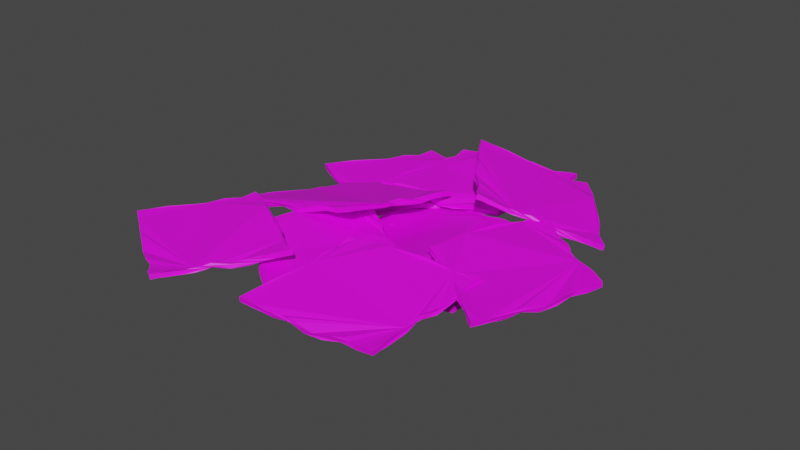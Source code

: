 # Source: ham_hoopje.blend  (saved by Blender 2.80.75; exported with 4.5.12 LTS)
import bpy
from mathutils import Matrix  # noqa: F401  (used for matrix-valued properties, if any)

bpy.ops.wm.read_factory_settings(use_empty=True)
scene = bpy.context.scene
scene.name = 'Scene'

# ---- collections
col_collection = bpy.data.collections.new('Collection'); scene.collection.children.link(col_collection)

# ---- images (referenced by path relative to the original .blend; pixels are not part of the script)
import os
ASSET_DIR = os.environ.get("B2B_ASSET_DIR", "")  # directory of the original .blend (textures are referenced by path, not embedded)
HERE = os.path.dirname(os.path.abspath(__file__))  # packed textures are extracted next to this script under _unpacked/

def load_image(name, relpath, width, height, colorspace="sRGB"):
    """Load a texture the original file referenced (path relative to the .blend, or extracted next to this script)."""
    p = next((c for c in (os.path.join(HERE, relpath), os.path.join(ASSET_DIR, relpath)) if relpath and os.path.exists(c)), "")
    if p:
        img = bpy.data.images.load(p, check_existing=True)
        img.name = name
    else:  # same state as the original file: an image datablock whose file is absent (Cycles renders it pink)
        img = bpy.data.images.new(name, width, height)
        img.source = "FILE"
        img.filepath = "//" + (relpath or name)
    img.colorspace_settings.name = colorspace
    return img
img_ham_jpg_011 = load_image('ham.jpg.011', 'ham.jpg', 1024, 1024, 'sRGB')

# ---- materials (node trees are filled in below, after node groups)
mat_material_005 = bpy.data.materials.new('Material.005')
mat_material_005.use_transparent_shadow = False

# ---- material node trees
mat_material_005.use_nodes = True; mat_material_005.node_tree.nodes.clear()
_N = mat_material_005.node_tree.nodes; _L = mat_material_005.node_tree.links
n0 = _N.new('ShaderNodeOutputMaterial'); n0.name = 'Material Output'; n0.location = (300, 300)
n1 = _N.new('ShaderNodeBsdfPrincipled'); n1.name = 'Principled BSDF'; n1.location = (10, 300)
n1.distribution = 'GGX'
n1.subsurface_method = 'BURLEY'
n1.inputs[3].default_value = 1.45
n1.inputs[27].default_value = (0.0, 0.0, 0.0, 1.0)
n1.inputs[28].default_value = 1.0
n2 = _N.new('ShaderNodeTexImage'); n2.name = 'Image Texture'; n2.location = (-280, 280)
n2.image = img_ham_jpg_011
_L.new(n1.outputs[0], n0.inputs[0])
_L.new(n2.outputs[0], n1.inputs[0])
n0.is_active_output = True

# ---- world
world_world = bpy.data.worlds.new('World'); scene.world = world_world
world_world.use_nodes = True; world_world.node_tree.nodes.clear()
_N = world_world.node_tree.nodes; _L = world_world.node_tree.links
n0 = _N.new('ShaderNodeOutputWorld'); n0.name = 'World Output'; n0.location = (300, 300)
n1 = _N.new('ShaderNodeBackground'); n1.name = 'Background'; n1.location = (10, 300)
n1.inputs[0].default_value = (0.05088, 0.05088, 0.05088, 1.0)
_L.new(n1.outputs[0], n0.inputs[0])
n0.is_active_output = True
world_world.color = (0.05088, 0.05088, 0.05088)
world_world.use_sun_shadow = False
world_world.sun_shadow_jitter_overblur = 0.0

# ---- meshes
me_cube_001 = bpy.data.meshes.new('Cube.001')
me_cube_001.from_pydata([(-0.08201, -0.08204, 0.4001), (-0.082, -0.08203, 0.4062), (-0.06461, 0.05164, 0.4017), (-0.06367, 0.04945, 0.407), (0.06727, -0.06242, 0.4007), (0.06683, -0.06216, 0.4069), (0.0792, 0.07962, 0.3998), (0.07912, 0.07956, 0.4058), (-0.06854, -0.01621, 0.4038), (-0.06723, 0.01527, 0.4054), (-0.07501, -0.04781, 0.4071), (-0.06311, 0.0332, 0.4038), (-0.07327, -0.03145, 0.4053), (-0.06435, -0.0008416, 0.405), (-0.0774, -0.06439, 0.4069), (-0.06949, -0.01521, 0.3991), (-0.07555, -0.04748, 0.4011), (-0.06833, 0.01737, 0.3996), (-0.07784, -0.06432, 0.4008), (-0.06458, -1.64e-05, 0.4008), (-0.07352, -0.03066, 0.4001), (-0.06457, 0.03526, 0.3984), (-0.08076, -0.07356, 0.4002), (-0.06666, -0.006895, 0.3993), (-0.07488, -0.03947, 0.4009), (-0.06499, 0.02621, 0.3984), (-0.0761, -0.05561, 0.4011), (-0.06599, 0.006996, 0.4014), (-0.07194, -0.02284, 0.3998), (-0.06361, 0.04281, 0.4005), (-0.006818, -0.07405, 0.4008), (-0.04414, -0.07712, 0.4029), (0.03102, -0.06486, 0.4043), (-0.06325, -0.07989, 0.4054), (0.01304, -0.07134, 0.4017), (-0.0258, -0.07419, 0.4049), (0.04969, -0.06322, 0.4039), (-0.07257, -0.08085, 0.4062), (0.003016, -0.07315, 0.4), (-0.03497, -0.07525, 0.4033), (0.04007, -0.06303, 0.4033), (-0.05378, -0.07903, 0.4034), (0.02248, -0.06887, 0.4043), (-0.0168, -0.07406, 0.4037), (0.05932, -0.06422, 0.4058), (-0.006815, -0.07391, 0.3952), (0.0311, -0.06511, 0.3989), (-0.04429, -0.0771, 0.3972), (0.04984, -0.06383, 0.3982), (-0.02582, -0.0739, 0.3993), (0.013, -0.07116, 0.3961), (-0.06325, -0.07988, 0.3993), (0.07072, 0.006044, 0.4058), (0.06943, -0.02615, 0.4045), (0.07542, 0.04402, 0.4047), (0.06873, -0.04454, 0.4067), (0.0727, 0.02588, 0.403), (0.06787, -0.00954, 0.4033), (0.07841, 0.06206, 0.406), (0.06724, -0.05298, 0.407), (0.07484, 0.01682, 0.4039), (0.06842, -0.01825, 0.4038), (0.07825, 0.05341, 0.4062), (0.06921, -0.03538, 0.4058), (0.07436, 0.03557, 0.4028), (0.06772, -0.001393, 0.4047), (0.07845, 0.07057, 0.4059), (0.07098, 0.0059, 0.4004), (0.07691, 0.04446, 0.3986), (0.06971, -0.02625, 0.3994), (0.07854, 0.06215, 0.4), (0.06835, -0.00949, 0.3984), (0.07526, 0.02698, 0.3968), (0.06915, -0.0447, 0.4005), (0.07854, 0.07065, 0.3998), (0.06786, -0.001468, 0.3998), (0.07582, 0.03606, 0.3967), (0.06937, -0.03541, 0.4001), (0.07837, 0.05341, 0.4), (0.06958, -0.01825, 0.3989), (0.07533, 0.01684, 0.3978), (0.06757, -0.05318, 0.4008), (0.008215, 0.06404, 0.4099), (0.04282, 0.07225, 0.4037), (-0.02572, 0.05968, 0.4087), (0.06172, 0.07288, 0.4056), (-0.01008, 0.0603, 0.4098), (0.02561, 0.06898, 0.4086), (-0.04421, 0.05686, 0.4064), (0.07026, 0.07648, 0.406), (-0.0009558, 0.06214, 0.41), (0.03387, 0.07208, 0.4047), (-0.03435, 0.05903, 0.4074), (0.05213, 0.07165, 0.404), (-0.01847, 0.05861, 0.4103), (0.01716, 0.066, 0.4099), (-0.05505, 0.05199, 0.4068), (0.007982, 0.06507, 0.4042), (-0.02631, 0.06115, 0.4029), (0.04283, 0.07318, 0.3979), (-0.04502, 0.05813, 0.4005), (0.02562, 0.0696, 0.4025), (-0.01037, 0.06156, 0.4043), (0.06179, 0.07352, 0.3997), (-0.0555, 0.05365, 0.4014), (0.017, 0.0669, 0.404), (-0.01885, 0.06014, 0.4046), (0.05207, 0.0726, 0.3981), (-0.03493, 0.06073, 0.4014), (0.03403, 0.0723, 0.3989), (-0.001222, 0.06326, 0.4044), (0.07032, 0.07701, 0.4)], [], [(0, 1, 14, 10, 12, 8, 13, 9, 11, 3, 2, 29, 21, 25, 17, 27, 19, 23, 15, 28, 20, 24, 16, 26, 18, 22), (2, 3, 96, 88, 92, 84, 94, 86, 90, 82, 95, 87, 91, 83, 93, 85, 89, 7, 6, 111, 103, 107, 99, 109, 101, 105, 97, 110, 102, 106, 98, 108, 100, 104), (6, 7, 66, 58, 62, 54, 64, 56, 60, 52, 65, 57, 61, 53, 63, 55, 59, 5, 4, 81, 73, 77, 69, 79, 71, 75, 67, 80, 72, 76, 68, 78, 70, 74), (4, 5, 44, 36, 40, 32, 42, 34, 38, 30, 43, 35, 39, 31, 41, 33, 37, 1, 0, 51, 47, 49, 45, 50, 46, 48), (2, 104, 100, 108, 98, 106, 102, 110, 97, 105, 101, 109, 99, 107, 103, 111, 6, 74, 70, 78, 68, 76, 72, 80, 67, 75, 71, 79, 69, 77, 73, 81, 4, 48, 46, 50, 45, 49, 47, 51, 0, 22, 18, 26, 16, 24, 20, 28, 15, 23, 19, 27, 17, 25, 21, 29), (7, 89, 85, 93, 83, 91, 87, 95, 82, 90, 86, 94, 84, 92, 88, 96, 3, 11, 9, 13, 8, 12, 10, 14, 1, 37, 33, 41, 31, 39, 35, 43, 30, 38, 34, 42, 32, 40, 36, 44, 5, 59, 55, 63, 53, 61, 57, 65, 52, 60, 56, 64, 54, 62, 58, 66)])
_uv = me_cube_001.uv_layers.new(name='UVMap')
_uv.uv.foreach_set('vector', [0.375, 0.0, 0.625, 0.0, 0.625, 0.03125, 0.625, 0.0625, 0.625, 0.09375, 0.625, 0.125, 0.625, 0.1562, 0.625, 0.1875, 0.625, 0.2188, 0.625, 0.25, 0.375, 0.25, 0.375, 0.2344, 0.375, 0.2188, 0.375, 0.2031, 0.375, 0.1875, 0.375, 0.1719, 0.375, 0.1562, 0.375, 0.1406, 0.375, 0.125, 0.375, 0.1094, 0.375, 0.09375, 0.375, 0.07812, 0.375, 0.0625, 0.375, 0.04688, 0.375, 0.03125, 0.375, 0.01562, 0.375, 0.25, 0.625, 0.25, 0.625, 0.2656, 0.625, 0.2812, 0.625, 0.2969, 0.625, 0.3125, 0.625, 0.3281, 0.625, 0.3438, 0.625, 0.3594, 0.625, 0.375, 0.625, 0.3906, 0.625, 0.4062, 0.625, 0.4219, 0.625, 0.4375, 0.625, 0.4531, 0.625, 0.4688, 0.625, 0.4844, 0.625, 0.5, 0.375, 0.5, 0.375, 0.4844, 0.375, 0.4688, 0.375, 0.4531, 0.375, 0.4375, 0.375, 0.4219, 0.375, 0.4062, 0.375, 0.3906, 0.375, 0.375, 0.375, 0.3594, 0.375, 0.3438, 0.375, 0.3281, 0.375, 0.3125, 0.375, 0.2969, 0.375, 0.2812, 0.375, 0.2656, 0.375, 0.5, 0.625, 0.5, 0.625, 0.5156, 0.625, 0.5312, 0.625, 0.5469, 0.625, 0.5625, 0.625, 0.5781, 0.625, 0.5938, 0.625, 0.6094, 0.625, 0.625, 0.625, 0.6406, 0.625, 0.6562, 0.625, 0.6719, 0.625, 0.6875, 0.625, 0.7031, 0.625, 0.7188, 0.625, 0.7344, 0.625, 0.75, 0.375, 0.75, 0.375, 0.7344, 0.375, 0.7188, 0.375, 0.7031, 0.375, 0.6875, 0.375, 0.6719, 0.375, 0.6562, 0.375, 0.6406, 0.375, 0.625, 0.375, 0.6094, 0.375, 0.5938, 0.375, 0.5781, 0.375, 0.5625, 0.375, 0.5469, 0.375, 0.5312, 0.375, 0.5156, 0.375, 0.75, 0.625, 0.75, 0.625, 0.7656, 0.625, 0.7812, 0.625, 0.7969, 0.625, 0.8125, 0.625, 0.8281, 0.625, 0.8438, 0.625, 0.8594, 0.625, 0.875, 0.625, 0.8906, 0.625, 0.9062, 0.625, 0.9219, 0.625, 0.9375, 0.625, 0.9531, 0.625, 0.9688, 0.625, 0.9844, 0.625, 1.0, 0.375, 1.0, 0.375, 0.9688, 0.375, 0.9375, 0.375, 0.9062, 0.375, 0.875, 0.375, 0.8438, 0.375, 0.8125, 0.375, 0.7812, 0.125, 0.5, 0.1406, 0.5, 0.1562, 0.5, 0.1719, 0.5, 0.1875, 0.5, 0.2031, 0.5, 0.2188, 0.5, 0.2344, 0.5, 0.25, 0.5, 0.2656, 0.5, 0.2812, 0.5, 0.2969, 0.5, 0.3125, 0.5, 0.3281, 0.5, 0.3438, 0.5, 0.3594, 0.5, 0.375, 0.5, 0.375, 0.5156, 0.375, 0.5312, 0.375, 0.5469, 0.375, 0.5625, 0.375, 0.5781, 0.375, 0.5938, 0.375, 0.6094, 0.375, 0.625, 0.375, 0.6406, 0.375, 0.6562, 0.375, 0.6719, 0.375, 0.6875, 0.375, 0.7031, 0.375, 0.7188, 0.375, 0.7344, 0.375, 0.75, 0.3438, 0.75, 0.3125, 0.75, 0.2812, 0.75, 0.25, 0.75, 0.2188, 0.75, 0.1875, 0.75, 0.1562, 0.75, 0.125, 0.75, 0.125, 0.7344, 0.125, 0.7188, 0.125, 0.7031, 0.125, 0.6875, 0.125, 0.6719, 0.125, 0.6562, 0.125, 0.6406, 0.125, 0.625, 0.125, 0.6094, 0.125, 0.5938, 0.125, 0.5781, 0.125, 0.5625, 0.125, 0.5469, 0.125, 0.5312, 0.125, 0.5156, 0.625, 0.5, 0.6406, 0.5, 0.6562, 0.5, 0.6719, 0.5, 0.6875, 0.5, 0.7031, 0.5, 0.7188, 0.5, 0.7344, 0.5, 0.75, 0.5, 0.7656, 0.5, 0.7812, 0.5, 0.7969, 0.5, 0.8125, 0.5, 0.8281, 0.5, 0.8438, 0.5, 0.8594, 0.5, 0.875, 0.5, 0.875, 0.5312, 0.875, 0.5625, 0.875, 0.5938, 0.875, 0.625, 0.875, 0.6562, 0.875, 0.6875, 0.875, 0.7188, 0.875, 0.75, 0.8594, 0.75, 0.8438, 0.75, 0.8281, 0.75, 0.8125, 0.75, 0.7969, 0.75, 0.7812, 0.75, 0.7656, 0.75, 0.75, 0.75, 0.7344, 0.75, 0.7188, 0.75, 0.7031, 0.75, 0.6875, 0.75, 0.6719, 0.75, 0.6562, 0.75, 0.6406, 0.75, 0.625, 0.75, 0.625, 0.7344, 0.625, 0.7188, 0.625, 0.7031, 0.625, 0.6875, 0.625, 0.6719, 0.625, 0.6562, 0.625, 0.6406, 0.625, 0.625, 0.625, 0.6094, 0.625, 0.5938, 0.625, 0.5781, 0.625, 0.5625, 0.625, 0.5469, 0.625, 0.5312, 0.625, 0.5156])
me_cube_001.materials.append(mat_material_005)
me_cube_001.use_remesh_preserve_volume = False
me_cube_001.use_remesh_preserve_attributes = False
me_cube_001.use_mirror_vertex_groups = False
me_cube_001.update()
me_cube_002 = bpy.data.meshes.new('Cube.002')
me_cube_002.from_pydata([(-0.08201, -0.08204, 0.4001), (-0.082, -0.08203, 0.4062), (-0.06461, 0.05164, 0.4017), (-0.06367, 0.04945, 0.407), (0.06727, -0.06242, 0.4007), (0.06683, -0.06216, 0.4069), (0.0792, 0.07962, 0.3998), (0.07912, 0.07956, 0.4058), (-0.06854, -0.01621, 0.4038), (-0.06723, 0.01527, 0.4054), (-0.07501, -0.04781, 0.4071), (-0.06311, 0.0332, 0.4038), (-0.07327, -0.03145, 0.4053), (-0.06435, -0.0008416, 0.405), (-0.0774, -0.06439, 0.4069), (-0.06949, -0.01521, 0.3991), (-0.07555, -0.04748, 0.4011), (-0.06833, 0.01737, 0.3996), (-0.07784, -0.06432, 0.4008), (-0.06458, -1.64e-05, 0.4008), (-0.07352, -0.03066, 0.4001), (-0.06457, 0.03526, 0.3984), (-0.08076, -0.07356, 0.4002), (-0.06666, -0.006895, 0.3993), (-0.07488, -0.03947, 0.4009), (-0.06499, 0.02621, 0.3984), (-0.0761, -0.05561, 0.4011), (-0.06599, 0.006996, 0.4014), (-0.07194, -0.02284, 0.3998), (-0.06361, 0.04281, 0.4005), (-0.006818, -0.07405, 0.4008), (-0.04414, -0.07712, 0.4029), (0.03102, -0.06486, 0.4043), (-0.06325, -0.07989, 0.4054), (0.01304, -0.07134, 0.4017), (-0.0258, -0.07419, 0.4049), (0.04969, -0.06322, 0.4039), (-0.07257, -0.08085, 0.4062), (0.003016, -0.07315, 0.4), (-0.03497, -0.07525, 0.4033), (0.04007, -0.06303, 0.4033), (-0.05378, -0.07903, 0.4034), (0.02248, -0.06887, 0.4043), (-0.0168, -0.07406, 0.4037), (0.05932, -0.06422, 0.4058), (-0.006815, -0.07391, 0.3952), (0.0311, -0.06511, 0.3989), (-0.04429, -0.0771, 0.3972), (0.04984, -0.06383, 0.3982), (-0.02582, -0.0739, 0.3993), (0.013, -0.07116, 0.3961), (-0.06325, -0.07988, 0.3993), (0.07072, 0.006044, 0.4058), (0.06943, -0.02615, 0.4045), (0.07542, 0.04402, 0.4047), (0.06873, -0.04454, 0.4067), (0.0727, 0.02588, 0.403), (0.06787, -0.00954, 0.4033), (0.07841, 0.06206, 0.406), (0.06724, -0.05298, 0.407), (0.07484, 0.01682, 0.4039), (0.06842, -0.01825, 0.4038), (0.07825, 0.05341, 0.4062), (0.06921, -0.03538, 0.4058), (0.07436, 0.03557, 0.4028), (0.06772, -0.001393, 0.4047), (0.07845, 0.07057, 0.4059), (0.07098, 0.0059, 0.4004), (0.07691, 0.04446, 0.3986), (0.06971, -0.02625, 0.3994), (0.07854, 0.06215, 0.4), (0.06835, -0.00949, 0.3984), (0.07526, 0.02698, 0.3968), (0.06915, -0.0447, 0.4005), (0.07854, 0.07065, 0.3998), (0.06786, -0.001468, 0.3998), (0.07582, 0.03606, 0.3967), (0.06937, -0.03541, 0.4001), (0.07837, 0.05341, 0.4), (0.06958, -0.01825, 0.3989), (0.07533, 0.01684, 0.3978), (0.06757, -0.05318, 0.4008), (0.008215, 0.06404, 0.4099), (0.04282, 0.07225, 0.4037), (-0.02572, 0.05968, 0.4087), (0.06172, 0.07288, 0.4056), (-0.01008, 0.0603, 0.4098), (0.02561, 0.06898, 0.4086), (-0.04421, 0.05686, 0.4064), (0.07026, 0.07648, 0.406), (-0.0009558, 0.06214, 0.41), (0.03387, 0.07208, 0.4047), (-0.03435, 0.05903, 0.4074), (0.05213, 0.07165, 0.404), (-0.01847, 0.05861, 0.4103), (0.01716, 0.066, 0.4099), (-0.05505, 0.05199, 0.4068), (0.007982, 0.06507, 0.4042), (-0.02631, 0.06115, 0.4029), (0.04283, 0.07318, 0.3979), (-0.04502, 0.05813, 0.4005), (0.02562, 0.0696, 0.4025), (-0.01037, 0.06156, 0.4043), (0.06179, 0.07352, 0.3997), (-0.0555, 0.05365, 0.4014), (0.017, 0.0669, 0.404), (-0.01885, 0.06014, 0.4046), (0.05207, 0.0726, 0.3981), (-0.03493, 0.06073, 0.4014), (0.03403, 0.0723, 0.3989), (-0.001222, 0.06326, 0.4044), (0.07032, 0.07701, 0.4)], [], [(0, 1, 14, 10, 12, 8, 13, 9, 11, 3, 2, 29, 21, 25, 17, 27, 19, 23, 15, 28, 20, 24, 16, 26, 18, 22), (2, 3, 96, 88, 92, 84, 94, 86, 90, 82, 95, 87, 91, 83, 93, 85, 89, 7, 6, 111, 103, 107, 99, 109, 101, 105, 97, 110, 102, 106, 98, 108, 100, 104), (6, 7, 66, 58, 62, 54, 64, 56, 60, 52, 65, 57, 61, 53, 63, 55, 59, 5, 4, 81, 73, 77, 69, 79, 71, 75, 67, 80, 72, 76, 68, 78, 70, 74), (4, 5, 44, 36, 40, 32, 42, 34, 38, 30, 43, 35, 39, 31, 41, 33, 37, 1, 0, 51, 47, 49, 45, 50, 46, 48), (2, 104, 100, 108, 98, 106, 102, 110, 97, 105, 101, 109, 99, 107, 103, 111, 6, 74, 70, 78, 68, 76, 72, 80, 67, 75, 71, 79, 69, 77, 73, 81, 4, 48, 46, 50, 45, 49, 47, 51, 0, 22, 18, 26, 16, 24, 20, 28, 15, 23, 19, 27, 17, 25, 21, 29), (7, 89, 85, 93, 83, 91, 87, 95, 82, 90, 86, 94, 84, 92, 88, 96, 3, 11, 9, 13, 8, 12, 10, 14, 1, 37, 33, 41, 31, 39, 35, 43, 30, 38, 34, 42, 32, 40, 36, 44, 5, 59, 55, 63, 53, 61, 57, 65, 52, 60, 56, 64, 54, 62, 58, 66)])
_uv = me_cube_002.uv_layers.new(name='UVMap')
_uv.uv.foreach_set('vector', [0.375, 0.0, 0.625, 0.0, 0.625, 0.03125, 0.625, 0.0625, 0.625, 0.09375, 0.625, 0.125, 0.625, 0.1562, 0.625, 0.1875, 0.625, 0.2188, 0.625, 0.25, 0.375, 0.25, 0.375, 0.2344, 0.375, 0.2188, 0.375, 0.2031, 0.375, 0.1875, 0.375, 0.1719, 0.375, 0.1562, 0.375, 0.1406, 0.375, 0.125, 0.375, 0.1094, 0.375, 0.09375, 0.375, 0.07812, 0.375, 0.0625, 0.375, 0.04688, 0.375, 0.03125, 0.375, 0.01562, 0.375, 0.25, 0.625, 0.25, 0.625, 0.2656, 0.625, 0.2812, 0.625, 0.2969, 0.625, 0.3125, 0.625, 0.3281, 0.625, 0.3438, 0.625, 0.3594, 0.625, 0.375, 0.625, 0.3906, 0.625, 0.4062, 0.625, 0.4219, 0.625, 0.4375, 0.625, 0.4531, 0.625, 0.4688, 0.625, 0.4844, 0.625, 0.5, 0.375, 0.5, 0.375, 0.4844, 0.375, 0.4688, 0.375, 0.4531, 0.375, 0.4375, 0.375, 0.4219, 0.375, 0.4062, 0.375, 0.3906, 0.375, 0.375, 0.375, 0.3594, 0.375, 0.3438, 0.375, 0.3281, 0.375, 0.3125, 0.375, 0.2969, 0.375, 0.2812, 0.375, 0.2656, 0.375, 0.5, 0.625, 0.5, 0.625, 0.5156, 0.625, 0.5312, 0.625, 0.5469, 0.625, 0.5625, 0.625, 0.5781, 0.625, 0.5938, 0.625, 0.6094, 0.625, 0.625, 0.625, 0.6406, 0.625, 0.6562, 0.625, 0.6719, 0.625, 0.6875, 0.625, 0.7031, 0.625, 0.7188, 0.625, 0.7344, 0.625, 0.75, 0.375, 0.75, 0.375, 0.7344, 0.375, 0.7188, 0.375, 0.7031, 0.375, 0.6875, 0.375, 0.6719, 0.375, 0.6562, 0.375, 0.6406, 0.375, 0.625, 0.375, 0.6094, 0.375, 0.5938, 0.375, 0.5781, 0.375, 0.5625, 0.375, 0.5469, 0.375, 0.5312, 0.375, 0.5156, 0.375, 0.75, 0.625, 0.75, 0.625, 0.7656, 0.625, 0.7812, 0.625, 0.7969, 0.625, 0.8125, 0.625, 0.8281, 0.625, 0.8438, 0.625, 0.8594, 0.625, 0.875, 0.625, 0.8906, 0.625, 0.9062, 0.625, 0.9219, 0.625, 0.9375, 0.625, 0.9531, 0.625, 0.9688, 0.625, 0.9844, 0.625, 1.0, 0.375, 1.0, 0.375, 0.9688, 0.375, 0.9375, 0.375, 0.9062, 0.375, 0.875, 0.375, 0.8438, 0.375, 0.8125, 0.375, 0.7812, 0.125, 0.5, 0.1406, 0.5, 0.1562, 0.5, 0.1719, 0.5, 0.1875, 0.5, 0.2031, 0.5, 0.2188, 0.5, 0.2344, 0.5, 0.25, 0.5, 0.2656, 0.5, 0.2812, 0.5, 0.2969, 0.5, 0.3125, 0.5, 0.3281, 0.5, 0.3438, 0.5, 0.3594, 0.5, 0.375, 0.5, 0.375, 0.5156, 0.375, 0.5312, 0.375, 0.5469, 0.375, 0.5625, 0.375, 0.5781, 0.375, 0.5938, 0.375, 0.6094, 0.375, 0.625, 0.375, 0.6406, 0.375, 0.6562, 0.375, 0.6719, 0.375, 0.6875, 0.375, 0.7031, 0.375, 0.7188, 0.375, 0.7344, 0.375, 0.75, 0.3438, 0.75, 0.3125, 0.75, 0.2812, 0.75, 0.25, 0.75, 0.2188, 0.75, 0.1875, 0.75, 0.1562, 0.75, 0.125, 0.75, 0.125, 0.7344, 0.125, 0.7188, 0.125, 0.7031, 0.125, 0.6875, 0.125, 0.6719, 0.125, 0.6562, 0.125, 0.6406, 0.125, 0.625, 0.125, 0.6094, 0.125, 0.5938, 0.125, 0.5781, 0.125, 0.5625, 0.125, 0.5469, 0.125, 0.5312, 0.125, 0.5156, 0.625, 0.5, 0.6406, 0.5, 0.6562, 0.5, 0.6719, 0.5, 0.6875, 0.5, 0.7031, 0.5, 0.7188, 0.5, 0.7344, 0.5, 0.75, 0.5, 0.7656, 0.5, 0.7812, 0.5, 0.7969, 0.5, 0.8125, 0.5, 0.8281, 0.5, 0.8438, 0.5, 0.8594, 0.5, 0.875, 0.5, 0.875, 0.5312, 0.875, 0.5625, 0.875, 0.5938, 0.875, 0.625, 0.875, 0.6562, 0.875, 0.6875, 0.875, 0.7188, 0.875, 0.75, 0.8594, 0.75, 0.8438, 0.75, 0.8281, 0.75, 0.8125, 0.75, 0.7969, 0.75, 0.7812, 0.75, 0.7656, 0.75, 0.75, 0.75, 0.7344, 0.75, 0.7188, 0.75, 0.7031, 0.75, 0.6875, 0.75, 0.6719, 0.75, 0.6562, 0.75, 0.6406, 0.75, 0.625, 0.75, 0.625, 0.7344, 0.625, 0.7188, 0.625, 0.7031, 0.625, 0.6875, 0.625, 0.6719, 0.625, 0.6562, 0.625, 0.6406, 0.625, 0.625, 0.625, 0.6094, 0.625, 0.5938, 0.625, 0.5781, 0.625, 0.5625, 0.625, 0.5469, 0.625, 0.5312, 0.625, 0.5156])
me_cube_002.materials.append(mat_material_005)
me_cube_002.use_remesh_preserve_volume = False
me_cube_002.use_remesh_preserve_attributes = False
me_cube_002.use_mirror_vertex_groups = False
me_cube_002.update()
me_cube_003 = bpy.data.meshes.new('Cube.003')
me_cube_003.from_pydata([(-0.08201, -0.08204, 0.4001), (-0.082, -0.08203, 0.4062), (-0.06461, 0.05164, 0.4017), (-0.06367, 0.04945, 0.407), (0.06727, -0.06242, 0.4007), (0.06683, -0.06216, 0.4069), (0.0792, 0.07962, 0.3998), (0.07912, 0.07956, 0.4058), (-0.06854, -0.01621, 0.4038), (-0.06723, 0.01527, 0.4054), (-0.07501, -0.04781, 0.4071), (-0.06311, 0.0332, 0.4038), (-0.07327, -0.03145, 0.4053), (-0.06435, -0.0008416, 0.405), (-0.0774, -0.06439, 0.4069), (-0.06949, -0.01521, 0.3991), (-0.07555, -0.04748, 0.4011), (-0.06833, 0.01737, 0.3996), (-0.07784, -0.06432, 0.4008), (-0.06458, -1.64e-05, 0.4008), (-0.07352, -0.03066, 0.4001), (-0.06457, 0.03526, 0.3984), (-0.08076, -0.07356, 0.4002), (-0.06666, -0.006895, 0.3993), (-0.07488, -0.03947, 0.4009), (-0.06499, 0.02621, 0.3984), (-0.0761, -0.05561, 0.4011), (-0.06599, 0.006996, 0.4014), (-0.07194, -0.02284, 0.3998), (-0.06361, 0.04281, 0.4005), (-0.006818, -0.07405, 0.4008), (-0.04414, -0.07712, 0.4029), (0.03102, -0.06486, 0.4043), (-0.06325, -0.07989, 0.4054), (0.01304, -0.07134, 0.4017), (-0.0258, -0.07419, 0.4049), (0.04969, -0.06322, 0.4039), (-0.07257, -0.08085, 0.4062), (0.003016, -0.07315, 0.4), (-0.03497, -0.07525, 0.4033), (0.04007, -0.06303, 0.4033), (-0.05378, -0.07903, 0.4034), (0.02248, -0.06887, 0.4043), (-0.0168, -0.07406, 0.4037), (0.05932, -0.06422, 0.4058), (-0.006815, -0.07391, 0.3952), (0.0311, -0.06511, 0.3989), (-0.04429, -0.0771, 0.3972), (0.04984, -0.06383, 0.3982), (-0.02582, -0.0739, 0.3993), (0.013, -0.07116, 0.3961), (-0.06325, -0.07988, 0.3993), (0.07072, 0.006044, 0.4058), (0.06943, -0.02615, 0.4045), (0.07542, 0.04402, 0.4047), (0.06873, -0.04454, 0.4067), (0.0727, 0.02588, 0.403), (0.06787, -0.00954, 0.4033), (0.07841, 0.06206, 0.406), (0.06724, -0.05298, 0.407), (0.07484, 0.01682, 0.4039), (0.06842, -0.01825, 0.4038), (0.07825, 0.05341, 0.4062), (0.06921, -0.03538, 0.4058), (0.07436, 0.03557, 0.4028), (0.06772, -0.001393, 0.4047), (0.07845, 0.07057, 0.4059), (0.07098, 0.0059, 0.4004), (0.07691, 0.04446, 0.3986), (0.06971, -0.02625, 0.3994), (0.07854, 0.06215, 0.4), (0.06835, -0.00949, 0.3984), (0.07526, 0.02698, 0.3968), (0.06915, -0.0447, 0.4005), (0.07854, 0.07065, 0.3998), (0.06786, -0.001468, 0.3998), (0.07582, 0.03606, 0.3967), (0.06937, -0.03541, 0.4001), (0.07837, 0.05341, 0.4), (0.06958, -0.01825, 0.3989), (0.07533, 0.01684, 0.3978), (0.06757, -0.05318, 0.4008), (0.008215, 0.06404, 0.4099), (0.04282, 0.07225, 0.4037), (-0.02572, 0.05968, 0.4087), (0.06172, 0.07288, 0.4056), (-0.01008, 0.0603, 0.4098), (0.02561, 0.06898, 0.4086), (-0.04421, 0.05686, 0.4064), (0.07026, 0.07648, 0.406), (-0.0009558, 0.06214, 0.41), (0.03387, 0.07208, 0.4047), (-0.03435, 0.05903, 0.4074), (0.05213, 0.07165, 0.404), (-0.01847, 0.05861, 0.4103), (0.01716, 0.066, 0.4099), (-0.05505, 0.05199, 0.4068), (0.007982, 0.06507, 0.4042), (-0.02631, 0.06115, 0.4029), (0.04283, 0.07318, 0.3979), (-0.04502, 0.05813, 0.4005), (0.02562, 0.0696, 0.4025), (-0.01037, 0.06156, 0.4043), (0.06179, 0.07352, 0.3997), (-0.0555, 0.05365, 0.4014), (0.017, 0.0669, 0.404), (-0.01885, 0.06014, 0.4046), (0.05207, 0.0726, 0.3981), (-0.03493, 0.06073, 0.4014), (0.03403, 0.0723, 0.3989), (-0.001222, 0.06326, 0.4044), (0.07032, 0.07701, 0.4)], [], [(0, 1, 14, 10, 12, 8, 13, 9, 11, 3, 2, 29, 21, 25, 17, 27, 19, 23, 15, 28, 20, 24, 16, 26, 18, 22), (2, 3, 96, 88, 92, 84, 94, 86, 90, 82, 95, 87, 91, 83, 93, 85, 89, 7, 6, 111, 103, 107, 99, 109, 101, 105, 97, 110, 102, 106, 98, 108, 100, 104), (6, 7, 66, 58, 62, 54, 64, 56, 60, 52, 65, 57, 61, 53, 63, 55, 59, 5, 4, 81, 73, 77, 69, 79, 71, 75, 67, 80, 72, 76, 68, 78, 70, 74), (4, 5, 44, 36, 40, 32, 42, 34, 38, 30, 43, 35, 39, 31, 41, 33, 37, 1, 0, 51, 47, 49, 45, 50, 46, 48), (2, 104, 100, 108, 98, 106, 102, 110, 97, 105, 101, 109, 99, 107, 103, 111, 6, 74, 70, 78, 68, 76, 72, 80, 67, 75, 71, 79, 69, 77, 73, 81, 4, 48, 46, 50, 45, 49, 47, 51, 0, 22, 18, 26, 16, 24, 20, 28, 15, 23, 19, 27, 17, 25, 21, 29), (7, 89, 85, 93, 83, 91, 87, 95, 82, 90, 86, 94, 84, 92, 88, 96, 3, 11, 9, 13, 8, 12, 10, 14, 1, 37, 33, 41, 31, 39, 35, 43, 30, 38, 34, 42, 32, 40, 36, 44, 5, 59, 55, 63, 53, 61, 57, 65, 52, 60, 56, 64, 54, 62, 58, 66)])
_uv = me_cube_003.uv_layers.new(name='UVMap')
_uv.uv.foreach_set('vector', [0.375, 0.0, 0.625, 0.0, 0.625, 0.03125, 0.625, 0.0625, 0.625, 0.09375, 0.625, 0.125, 0.625, 0.1562, 0.625, 0.1875, 0.625, 0.2188, 0.625, 0.25, 0.375, 0.25, 0.375, 0.2344, 0.375, 0.2188, 0.375, 0.2031, 0.375, 0.1875, 0.375, 0.1719, 0.375, 0.1562, 0.375, 0.1406, 0.375, 0.125, 0.375, 0.1094, 0.375, 0.09375, 0.375, 0.07812, 0.375, 0.0625, 0.375, 0.04688, 0.375, 0.03125, 0.375, 0.01562, 0.375, 0.25, 0.625, 0.25, 0.625, 0.2656, 0.625, 0.2812, 0.625, 0.2969, 0.625, 0.3125, 0.625, 0.3281, 0.625, 0.3438, 0.625, 0.3594, 0.625, 0.375, 0.625, 0.3906, 0.625, 0.4062, 0.625, 0.4219, 0.625, 0.4375, 0.625, 0.4531, 0.625, 0.4688, 0.625, 0.4844, 0.625, 0.5, 0.375, 0.5, 0.375, 0.4844, 0.375, 0.4688, 0.375, 0.4531, 0.375, 0.4375, 0.375, 0.4219, 0.375, 0.4062, 0.375, 0.3906, 0.375, 0.375, 0.375, 0.3594, 0.375, 0.3438, 0.375, 0.3281, 0.375, 0.3125, 0.375, 0.2969, 0.375, 0.2812, 0.375, 0.2656, 0.375, 0.5, 0.625, 0.5, 0.625, 0.5156, 0.625, 0.5312, 0.625, 0.5469, 0.625, 0.5625, 0.625, 0.5781, 0.625, 0.5938, 0.625, 0.6094, 0.625, 0.625, 0.625, 0.6406, 0.625, 0.6562, 0.625, 0.6719, 0.625, 0.6875, 0.625, 0.7031, 0.625, 0.7188, 0.625, 0.7344, 0.625, 0.75, 0.375, 0.75, 0.375, 0.7344, 0.375, 0.7188, 0.375, 0.7031, 0.375, 0.6875, 0.375, 0.6719, 0.375, 0.6562, 0.375, 0.6406, 0.375, 0.625, 0.375, 0.6094, 0.375, 0.5938, 0.375, 0.5781, 0.375, 0.5625, 0.375, 0.5469, 0.375, 0.5312, 0.375, 0.5156, 0.375, 0.75, 0.625, 0.75, 0.625, 0.7656, 0.625, 0.7812, 0.625, 0.7969, 0.625, 0.8125, 0.625, 0.8281, 0.625, 0.8438, 0.625, 0.8594, 0.625, 0.875, 0.625, 0.8906, 0.625, 0.9062, 0.625, 0.9219, 0.625, 0.9375, 0.625, 0.9531, 0.625, 0.9688, 0.625, 0.9844, 0.625, 1.0, 0.375, 1.0, 0.375, 0.9688, 0.375, 0.9375, 0.375, 0.9062, 0.375, 0.875, 0.375, 0.8438, 0.375, 0.8125, 0.375, 0.7812, 0.125, 0.5, 0.1406, 0.5, 0.1562, 0.5, 0.1719, 0.5, 0.1875, 0.5, 0.2031, 0.5, 0.2188, 0.5, 0.2344, 0.5, 0.25, 0.5, 0.2656, 0.5, 0.2812, 0.5, 0.2969, 0.5, 0.3125, 0.5, 0.3281, 0.5, 0.3438, 0.5, 0.3594, 0.5, 0.375, 0.5, 0.375, 0.5156, 0.375, 0.5312, 0.375, 0.5469, 0.375, 0.5625, 0.375, 0.5781, 0.375, 0.5938, 0.375, 0.6094, 0.375, 0.625, 0.375, 0.6406, 0.375, 0.6562, 0.375, 0.6719, 0.375, 0.6875, 0.375, 0.7031, 0.375, 0.7188, 0.375, 0.7344, 0.375, 0.75, 0.3438, 0.75, 0.3125, 0.75, 0.2812, 0.75, 0.25, 0.75, 0.2188, 0.75, 0.1875, 0.75, 0.1562, 0.75, 0.125, 0.75, 0.125, 0.7344, 0.125, 0.7188, 0.125, 0.7031, 0.125, 0.6875, 0.125, 0.6719, 0.125, 0.6562, 0.125, 0.6406, 0.125, 0.625, 0.125, 0.6094, 0.125, 0.5938, 0.125, 0.5781, 0.125, 0.5625, 0.125, 0.5469, 0.125, 0.5312, 0.125, 0.5156, 0.625, 0.5, 0.6406, 0.5, 0.6562, 0.5, 0.6719, 0.5, 0.6875, 0.5, 0.7031, 0.5, 0.7188, 0.5, 0.7344, 0.5, 0.75, 0.5, 0.7656, 0.5, 0.7812, 0.5, 0.7969, 0.5, 0.8125, 0.5, 0.8281, 0.5, 0.8438, 0.5, 0.8594, 0.5, 0.875, 0.5, 0.875, 0.5312, 0.875, 0.5625, 0.875, 0.5938, 0.875, 0.625, 0.875, 0.6562, 0.875, 0.6875, 0.875, 0.7188, 0.875, 0.75, 0.8594, 0.75, 0.8438, 0.75, 0.8281, 0.75, 0.8125, 0.75, 0.7969, 0.75, 0.7812, 0.75, 0.7656, 0.75, 0.75, 0.75, 0.7344, 0.75, 0.7188, 0.75, 0.7031, 0.75, 0.6875, 0.75, 0.6719, 0.75, 0.6562, 0.75, 0.6406, 0.75, 0.625, 0.75, 0.625, 0.7344, 0.625, 0.7188, 0.625, 0.7031, 0.625, 0.6875, 0.625, 0.6719, 0.625, 0.6562, 0.625, 0.6406, 0.625, 0.625, 0.625, 0.6094, 0.625, 0.5938, 0.625, 0.5781, 0.625, 0.5625, 0.625, 0.5469, 0.625, 0.5312, 0.625, 0.5156])
me_cube_003.materials.append(mat_material_005)
me_cube_003.use_remesh_preserve_volume = False
me_cube_003.use_remesh_preserve_attributes = False
me_cube_003.use_mirror_vertex_groups = False
me_cube_003.update()
me_cube_004 = bpy.data.meshes.new('Cube.004')
me_cube_004.from_pydata([(-0.08201, -0.08204, 0.4001), (-0.082, -0.08203, 0.4062), (-0.06461, 0.05164, 0.4017), (-0.06367, 0.04945, 0.407), (0.06727, -0.06242, 0.4007), (0.06683, -0.06216, 0.4069), (0.0792, 0.07962, 0.3998), (0.07912, 0.07956, 0.4058), (-0.06854, -0.01621, 0.4038), (-0.06723, 0.01527, 0.4054), (-0.07501, -0.04781, 0.4071), (-0.06311, 0.0332, 0.4038), (-0.07327, -0.03145, 0.4053), (-0.06435, -0.0008416, 0.405), (-0.0774, -0.06439, 0.4069), (-0.06949, -0.01521, 0.3991), (-0.07555, -0.04748, 0.4011), (-0.06833, 0.01737, 0.3996), (-0.07784, -0.06432, 0.4008), (-0.06458, -1.64e-05, 0.4008), (-0.07352, -0.03066, 0.4001), (-0.06457, 0.03526, 0.3984), (-0.08076, -0.07356, 0.4002), (-0.06666, -0.006895, 0.3993), (-0.07488, -0.03947, 0.4009), (-0.06499, 0.02621, 0.3984), (-0.0761, -0.05561, 0.4011), (-0.06599, 0.006996, 0.4014), (-0.07194, -0.02284, 0.3998), (-0.06361, 0.04281, 0.4005), (-0.006818, -0.07405, 0.4008), (-0.04414, -0.07712, 0.4029), (0.03102, -0.06486, 0.4043), (-0.06325, -0.07989, 0.4054), (0.01304, -0.07134, 0.4017), (-0.0258, -0.07419, 0.4049), (0.04969, -0.06322, 0.4039), (-0.07257, -0.08085, 0.4062), (0.003016, -0.07315, 0.4), (-0.03497, -0.07525, 0.4033), (0.04007, -0.06303, 0.4033), (-0.05378, -0.07903, 0.4034), (0.02248, -0.06887, 0.4043), (-0.0168, -0.07406, 0.4037), (0.05932, -0.06422, 0.4058), (-0.006815, -0.07391, 0.3952), (0.0311, -0.06511, 0.3989), (-0.04429, -0.0771, 0.3972), (0.04984, -0.06383, 0.3982), (-0.02582, -0.0739, 0.3993), (0.013, -0.07116, 0.3961), (-0.06325, -0.07988, 0.3993), (0.07072, 0.006044, 0.4058), (0.06943, -0.02615, 0.4045), (0.07542, 0.04402, 0.4047), (0.06873, -0.04454, 0.4067), (0.0727, 0.02588, 0.403), (0.06787, -0.00954, 0.4033), (0.07841, 0.06206, 0.406), (0.06724, -0.05298, 0.407), (0.07484, 0.01682, 0.4039), (0.06842, -0.01825, 0.4038), (0.07825, 0.05341, 0.4062), (0.06921, -0.03538, 0.4058), (0.07436, 0.03557, 0.4028), (0.06772, -0.001393, 0.4047), (0.07845, 0.07057, 0.4059), (0.07098, 0.0059, 0.4004), (0.07691, 0.04446, 0.3986), (0.06971, -0.02625, 0.3994), (0.07854, 0.06215, 0.4), (0.06835, -0.00949, 0.3984), (0.07526, 0.02698, 0.3968), (0.06915, -0.0447, 0.4005), (0.07854, 0.07065, 0.3998), (0.06786, -0.001468, 0.3998), (0.07582, 0.03606, 0.3967), (0.06937, -0.03541, 0.4001), (0.07837, 0.05341, 0.4), (0.06958, -0.01825, 0.3989), (0.07533, 0.01684, 0.3978), (0.06757, -0.05318, 0.4008), (0.008215, 0.06404, 0.4099), (0.04282, 0.07225, 0.4037), (-0.02572, 0.05968, 0.4087), (0.06172, 0.07288, 0.4056), (-0.01008, 0.0603, 0.4098), (0.02561, 0.06898, 0.4086), (-0.04421, 0.05686, 0.4064), (0.07026, 0.07648, 0.406), (-0.0009558, 0.06214, 0.41), (0.03387, 0.07208, 0.4047), (-0.03435, 0.05903, 0.4074), (0.05213, 0.07165, 0.404), (-0.01847, 0.05861, 0.4103), (0.01716, 0.066, 0.4099), (-0.05505, 0.05199, 0.4068), (0.007982, 0.06507, 0.4042), (-0.02631, 0.06115, 0.4029), (0.04283, 0.07318, 0.3979), (-0.04502, 0.05813, 0.4005), (0.02562, 0.0696, 0.4025), (-0.01037, 0.06156, 0.4043), (0.06179, 0.07352, 0.3997), (-0.0555, 0.05365, 0.4014), (0.017, 0.0669, 0.404), (-0.01885, 0.06014, 0.4046), (0.05207, 0.0726, 0.3981), (-0.03493, 0.06073, 0.4014), (0.03403, 0.0723, 0.3989), (-0.001222, 0.06326, 0.4044), (0.07032, 0.07701, 0.4)], [], [(0, 1, 14, 10, 12, 8, 13, 9, 11, 3, 2, 29, 21, 25, 17, 27, 19, 23, 15, 28, 20, 24, 16, 26, 18, 22), (2, 3, 96, 88, 92, 84, 94, 86, 90, 82, 95, 87, 91, 83, 93, 85, 89, 7, 6, 111, 103, 107, 99, 109, 101, 105, 97, 110, 102, 106, 98, 108, 100, 104), (6, 7, 66, 58, 62, 54, 64, 56, 60, 52, 65, 57, 61, 53, 63, 55, 59, 5, 4, 81, 73, 77, 69, 79, 71, 75, 67, 80, 72, 76, 68, 78, 70, 74), (4, 5, 44, 36, 40, 32, 42, 34, 38, 30, 43, 35, 39, 31, 41, 33, 37, 1, 0, 51, 47, 49, 45, 50, 46, 48), (2, 104, 100, 108, 98, 106, 102, 110, 97, 105, 101, 109, 99, 107, 103, 111, 6, 74, 70, 78, 68, 76, 72, 80, 67, 75, 71, 79, 69, 77, 73, 81, 4, 48, 46, 50, 45, 49, 47, 51, 0, 22, 18, 26, 16, 24, 20, 28, 15, 23, 19, 27, 17, 25, 21, 29), (7, 89, 85, 93, 83, 91, 87, 95, 82, 90, 86, 94, 84, 92, 88, 96, 3, 11, 9, 13, 8, 12, 10, 14, 1, 37, 33, 41, 31, 39, 35, 43, 30, 38, 34, 42, 32, 40, 36, 44, 5, 59, 55, 63, 53, 61, 57, 65, 52, 60, 56, 64, 54, 62, 58, 66)])
_uv = me_cube_004.uv_layers.new(name='UVMap')
_uv.uv.foreach_set('vector', [0.375, 0.0, 0.625, 0.0, 0.625, 0.03125, 0.625, 0.0625, 0.625, 0.09375, 0.625, 0.125, 0.625, 0.1562, 0.625, 0.1875, 0.625, 0.2188, 0.625, 0.25, 0.375, 0.25, 0.375, 0.2344, 0.375, 0.2188, 0.375, 0.2031, 0.375, 0.1875, 0.375, 0.1719, 0.375, 0.1562, 0.375, 0.1406, 0.375, 0.125, 0.375, 0.1094, 0.375, 0.09375, 0.375, 0.07812, 0.375, 0.0625, 0.375, 0.04688, 0.375, 0.03125, 0.375, 0.01562, 0.375, 0.25, 0.625, 0.25, 0.625, 0.2656, 0.625, 0.2812, 0.625, 0.2969, 0.625, 0.3125, 0.625, 0.3281, 0.625, 0.3438, 0.625, 0.3594, 0.625, 0.375, 0.625, 0.3906, 0.625, 0.4062, 0.625, 0.4219, 0.625, 0.4375, 0.625, 0.4531, 0.625, 0.4688, 0.625, 0.4844, 0.625, 0.5, 0.375, 0.5, 0.375, 0.4844, 0.375, 0.4688, 0.375, 0.4531, 0.375, 0.4375, 0.375, 0.4219, 0.375, 0.4062, 0.375, 0.3906, 0.375, 0.375, 0.375, 0.3594, 0.375, 0.3438, 0.375, 0.3281, 0.375, 0.3125, 0.375, 0.2969, 0.375, 0.2812, 0.375, 0.2656, 0.375, 0.5, 0.625, 0.5, 0.625, 0.5156, 0.625, 0.5312, 0.625, 0.5469, 0.625, 0.5625, 0.625, 0.5781, 0.625, 0.5938, 0.625, 0.6094, 0.625, 0.625, 0.625, 0.6406, 0.625, 0.6562, 0.625, 0.6719, 0.625, 0.6875, 0.625, 0.7031, 0.625, 0.7188, 0.625, 0.7344, 0.625, 0.75, 0.375, 0.75, 0.375, 0.7344, 0.375, 0.7188, 0.375, 0.7031, 0.375, 0.6875, 0.375, 0.6719, 0.375, 0.6562, 0.375, 0.6406, 0.375, 0.625, 0.375, 0.6094, 0.375, 0.5938, 0.375, 0.5781, 0.375, 0.5625, 0.375, 0.5469, 0.375, 0.5312, 0.375, 0.5156, 0.375, 0.75, 0.625, 0.75, 0.625, 0.7656, 0.625, 0.7812, 0.625, 0.7969, 0.625, 0.8125, 0.625, 0.8281, 0.625, 0.8438, 0.625, 0.8594, 0.625, 0.875, 0.625, 0.8906, 0.625, 0.9062, 0.625, 0.9219, 0.625, 0.9375, 0.625, 0.9531, 0.625, 0.9688, 0.625, 0.9844, 0.625, 1.0, 0.375, 1.0, 0.375, 0.9688, 0.375, 0.9375, 0.375, 0.9062, 0.375, 0.875, 0.375, 0.8438, 0.375, 0.8125, 0.375, 0.7812, 0.125, 0.5, 0.1406, 0.5, 0.1562, 0.5, 0.1719, 0.5, 0.1875, 0.5, 0.2031, 0.5, 0.2188, 0.5, 0.2344, 0.5, 0.25, 0.5, 0.2656, 0.5, 0.2812, 0.5, 0.2969, 0.5, 0.3125, 0.5, 0.3281, 0.5, 0.3438, 0.5, 0.3594, 0.5, 0.375, 0.5, 0.375, 0.5156, 0.375, 0.5312, 0.375, 0.5469, 0.375, 0.5625, 0.375, 0.5781, 0.375, 0.5938, 0.375, 0.6094, 0.375, 0.625, 0.375, 0.6406, 0.375, 0.6562, 0.375, 0.6719, 0.375, 0.6875, 0.375, 0.7031, 0.375, 0.7188, 0.375, 0.7344, 0.375, 0.75, 0.3438, 0.75, 0.3125, 0.75, 0.2812, 0.75, 0.25, 0.75, 0.2188, 0.75, 0.1875, 0.75, 0.1562, 0.75, 0.125, 0.75, 0.125, 0.7344, 0.125, 0.7188, 0.125, 0.7031, 0.125, 0.6875, 0.125, 0.6719, 0.125, 0.6562, 0.125, 0.6406, 0.125, 0.625, 0.125, 0.6094, 0.125, 0.5938, 0.125, 0.5781, 0.125, 0.5625, 0.125, 0.5469, 0.125, 0.5312, 0.125, 0.5156, 0.625, 0.5, 0.6406, 0.5, 0.6562, 0.5, 0.6719, 0.5, 0.6875, 0.5, 0.7031, 0.5, 0.7188, 0.5, 0.7344, 0.5, 0.75, 0.5, 0.7656, 0.5, 0.7812, 0.5, 0.7969, 0.5, 0.8125, 0.5, 0.8281, 0.5, 0.8438, 0.5, 0.8594, 0.5, 0.875, 0.5, 0.875, 0.5312, 0.875, 0.5625, 0.875, 0.5938, 0.875, 0.625, 0.875, 0.6562, 0.875, 0.6875, 0.875, 0.7188, 0.875, 0.75, 0.8594, 0.75, 0.8438, 0.75, 0.8281, 0.75, 0.8125, 0.75, 0.7969, 0.75, 0.7812, 0.75, 0.7656, 0.75, 0.75, 0.75, 0.7344, 0.75, 0.7188, 0.75, 0.7031, 0.75, 0.6875, 0.75, 0.6719, 0.75, 0.6562, 0.75, 0.6406, 0.75, 0.625, 0.75, 0.625, 0.7344, 0.625, 0.7188, 0.625, 0.7031, 0.625, 0.6875, 0.625, 0.6719, 0.625, 0.6562, 0.625, 0.6406, 0.625, 0.625, 0.625, 0.6094, 0.625, 0.5938, 0.625, 0.5781, 0.625, 0.5625, 0.625, 0.5469, 0.625, 0.5312, 0.625, 0.5156])
me_cube_004.materials.append(mat_material_005)
me_cube_004.use_remesh_preserve_volume = False
me_cube_004.use_remesh_preserve_attributes = False
me_cube_004.use_mirror_vertex_groups = False
me_cube_004.update()
me_cube_005 = bpy.data.meshes.new('Cube.005')
me_cube_005.from_pydata([(-0.08201, -0.08204, 0.4001), (-0.082, -0.08203, 0.4062), (-0.06461, 0.05164, 0.4017), (-0.06367, 0.04945, 0.407), (0.06727, -0.06242, 0.4007), (0.06683, -0.06216, 0.4069), (0.0792, 0.07962, 0.3998), (0.07912, 0.07956, 0.4058), (-0.06854, -0.01621, 0.4038), (-0.06723, 0.01527, 0.4054), (-0.07501, -0.04781, 0.4071), (-0.06311, 0.0332, 0.4038), (-0.07327, -0.03145, 0.4053), (-0.06435, -0.0008416, 0.405), (-0.0774, -0.06439, 0.4069), (-0.06949, -0.01521, 0.3991), (-0.07555, -0.04748, 0.4011), (-0.06833, 0.01737, 0.3996), (-0.07784, -0.06432, 0.4008), (-0.06458, -1.64e-05, 0.4008), (-0.07352, -0.03066, 0.4001), (-0.06457, 0.03526, 0.3984), (-0.08076, -0.07356, 0.4002), (-0.06666, -0.006895, 0.3993), (-0.07488, -0.03947, 0.4009), (-0.06499, 0.02621, 0.3984), (-0.0761, -0.05561, 0.4011), (-0.06599, 0.006996, 0.4014), (-0.07194, -0.02284, 0.3998), (-0.06361, 0.04281, 0.4005), (-0.006818, -0.07405, 0.4008), (-0.04414, -0.07712, 0.4029), (0.03102, -0.06486, 0.4043), (-0.06325, -0.07989, 0.4054), (0.01304, -0.07134, 0.4017), (-0.0258, -0.07419, 0.4049), (0.04969, -0.06322, 0.4039), (-0.07257, -0.08085, 0.4062), (0.003016, -0.07315, 0.4), (-0.03497, -0.07525, 0.4033), (0.04007, -0.06303, 0.4033), (-0.05378, -0.07903, 0.4034), (0.02248, -0.06887, 0.4043), (-0.0168, -0.07406, 0.4037), (0.05932, -0.06422, 0.4058), (-0.006815, -0.07391, 0.3952), (0.0311, -0.06511, 0.3989), (-0.04429, -0.0771, 0.3972), (0.04984, -0.06383, 0.3982), (-0.02582, -0.0739, 0.3993), (0.013, -0.07116, 0.3961), (-0.06325, -0.07988, 0.3993), (0.07072, 0.006044, 0.4058), (0.06943, -0.02615, 0.4045), (0.07542, 0.04402, 0.4047), (0.06873, -0.04454, 0.4067), (0.0727, 0.02588, 0.403), (0.06787, -0.00954, 0.4033), (0.07841, 0.06206, 0.406), (0.06724, -0.05298, 0.407), (0.07484, 0.01682, 0.4039), (0.06842, -0.01825, 0.4038), (0.07825, 0.05341, 0.4062), (0.06921, -0.03538, 0.4058), (0.07436, 0.03557, 0.4028), (0.06772, -0.001393, 0.4047), (0.07845, 0.07057, 0.4059), (0.07098, 0.0059, 0.4004), (0.07691, 0.04446, 0.3986), (0.06971, -0.02625, 0.3994), (0.07854, 0.06215, 0.4), (0.06835, -0.00949, 0.3984), (0.07526, 0.02698, 0.3968), (0.06915, -0.0447, 0.4005), (0.07854, 0.07065, 0.3998), (0.06786, -0.001468, 0.3998), (0.07582, 0.03606, 0.3967), (0.06937, -0.03541, 0.4001), (0.07837, 0.05341, 0.4), (0.06958, -0.01825, 0.3989), (0.07533, 0.01684, 0.3978), (0.06757, -0.05318, 0.4008), (0.008215, 0.06404, 0.4099), (0.04282, 0.07225, 0.4037), (-0.02572, 0.05968, 0.4087), (0.06172, 0.07288, 0.4056), (-0.01008, 0.0603, 0.4098), (0.02561, 0.06898, 0.4086), (-0.04421, 0.05686, 0.4064), (0.07026, 0.07648, 0.406), (-0.0009558, 0.06214, 0.41), (0.03387, 0.07208, 0.4047), (-0.03435, 0.05903, 0.4074), (0.05213, 0.07165, 0.404), (-0.01847, 0.05861, 0.4103), (0.01716, 0.066, 0.4099), (-0.05505, 0.05199, 0.4068), (0.007982, 0.06507, 0.4042), (-0.02631, 0.06115, 0.4029), (0.04283, 0.07318, 0.3979), (-0.04502, 0.05813, 0.4005), (0.02562, 0.0696, 0.4025), (-0.01037, 0.06156, 0.4043), (0.06179, 0.07352, 0.3997), (-0.0555, 0.05365, 0.4014), (0.017, 0.0669, 0.404), (-0.01885, 0.06014, 0.4046), (0.05207, 0.0726, 0.3981), (-0.03493, 0.06073, 0.4014), (0.03403, 0.0723, 0.3989), (-0.001222, 0.06326, 0.4044), (0.07032, 0.07701, 0.4)], [], [(0, 1, 14, 10, 12, 8, 13, 9, 11, 3, 2, 29, 21, 25, 17, 27, 19, 23, 15, 28, 20, 24, 16, 26, 18, 22), (2, 3, 96, 88, 92, 84, 94, 86, 90, 82, 95, 87, 91, 83, 93, 85, 89, 7, 6, 111, 103, 107, 99, 109, 101, 105, 97, 110, 102, 106, 98, 108, 100, 104), (6, 7, 66, 58, 62, 54, 64, 56, 60, 52, 65, 57, 61, 53, 63, 55, 59, 5, 4, 81, 73, 77, 69, 79, 71, 75, 67, 80, 72, 76, 68, 78, 70, 74), (4, 5, 44, 36, 40, 32, 42, 34, 38, 30, 43, 35, 39, 31, 41, 33, 37, 1, 0, 51, 47, 49, 45, 50, 46, 48), (2, 104, 100, 108, 98, 106, 102, 110, 97, 105, 101, 109, 99, 107, 103, 111, 6, 74, 70, 78, 68, 76, 72, 80, 67, 75, 71, 79, 69, 77, 73, 81, 4, 48, 46, 50, 45, 49, 47, 51, 0, 22, 18, 26, 16, 24, 20, 28, 15, 23, 19, 27, 17, 25, 21, 29), (7, 89, 85, 93, 83, 91, 87, 95, 82, 90, 86, 94, 84, 92, 88, 96, 3, 11, 9, 13, 8, 12, 10, 14, 1, 37, 33, 41, 31, 39, 35, 43, 30, 38, 34, 42, 32, 40, 36, 44, 5, 59, 55, 63, 53, 61, 57, 65, 52, 60, 56, 64, 54, 62, 58, 66)])
_uv = me_cube_005.uv_layers.new(name='UVMap')
_uv.uv.foreach_set('vector', [0.369, 0.6423, 0.3769, 0.3119, 0.3952, 0.3129, 0.4136, 0.3139, 0.4319, 0.3148, 0.4503, 0.3158, 0.4687, 0.3168, 0.487, 0.3178, 0.5054, 0.3188, 0.5237, 0.3198, 0.5159, 0.6502, 0.5067, 0.6497, 0.4975, 0.6492, 0.4883, 0.6487, 0.4792, 0.6482, 0.47, 0.6477, 0.4608, 0.6472, 0.4516, 0.6468, 0.4424, 0.6463, 0.4333, 0.6458, 0.4241, 0.6453, 0.4149, 0.6448, 0.4057, 0.6443, 0.3965, 0.6438, 0.3874, 0.6433, 0.3782, 0.6428, 0.5159, 0.6502, 0.5237, 0.3198, 0.5329, 0.3202, 0.5421, 0.3207, 0.5513, 0.3212, 0.5604, 0.3217, 0.5696, 0.3222, 0.5788, 0.3227, 0.588, 0.3232, 0.5972, 0.3237, 0.6063, 0.3242, 0.6155, 0.3247, 0.6247, 0.3252, 0.6339, 0.3256, 0.6431, 0.3261, 0.6522, 0.3266, 0.6614, 0.3271, 0.6706, 0.3276, 0.6627, 0.6581, 0.6536, 0.6576, 0.6444, 0.6571, 0.6352, 0.6566, 0.626, 0.6561, 0.6168, 0.6556, 0.6077, 0.6551, 0.5985, 0.6546, 0.5893, 0.6541, 0.5801, 0.6536, 0.5709, 0.6531, 0.5618, 0.6527, 0.5526, 0.6522, 0.5434, 0.6517, 0.5342, 0.6512, 0.5251, 0.6507, 0.6627, 0.6581, 0.6706, 0.3276, 0.6798, 0.3281, 0.689, 0.3286, 0.6981, 0.3291, 0.7073, 0.3296, 0.7165, 0.3301, 0.7257, 0.3306, 0.7348, 0.3311, 0.744, 0.3315, 0.7532, 0.332, 0.7624, 0.3325, 0.7716, 0.333, 0.7807, 0.3335, 0.7899, 0.334, 0.7991, 0.3345, 0.8083, 0.335, 0.8175, 0.3355, 0.8096, 0.6659, 0.8004, 0.6654, 0.7912, 0.6649, 0.7821, 0.6644, 0.7729, 0.6639, 0.7637, 0.6635, 0.7545, 0.663, 0.7453, 0.6625, 0.7362, 0.662, 0.727, 0.6615, 0.7178, 0.661, 0.7086, 0.6605, 0.6995, 0.66, 0.6903, 0.6595, 0.6811, 0.659, 0.6719, 0.6585, 0.8096, 0.6659, 0.8175, 0.3355, 0.8266, 0.336, 0.8358, 0.3365, 0.845, 0.3369, 0.8542, 0.3374, 0.8634, 0.3379, 0.8725, 0.3384, 0.8817, 0.3389, 0.8909, 0.3394, 0.9001, 0.3399, 0.9092, 0.3404, 0.9184, 0.3409, 0.9276, 0.3414, 0.9368, 0.3419, 0.946, 0.3424, 0.9551, 0.3428, 0.9643, 0.3433, 0.9565, 0.6738, 0.9381, 0.6728, 0.9197, 0.6718, 0.9014, 0.6708, 0.883, 0.6698, 0.8647, 0.6689, 0.8463, 0.6679, 0.828, 0.6669, 0.6549, 0.9885, 0.6554, 0.9678, 0.6559, 0.9472, 0.6564, 0.9265, 0.6568, 0.9059, 0.6573, 0.8852, 0.6578, 0.8646, 0.6583, 0.8439, 0.6588, 0.8233, 0.6593, 0.8026, 0.6598, 0.782, 0.6603, 0.7613, 0.6608, 0.7407, 0.6613, 0.72, 0.6618, 0.6994, 0.6622, 0.6787, 0.6627, 0.6581, 0.6719, 0.6585, 0.6811, 0.659, 0.6903, 0.6595, 0.6995, 0.66, 0.7086, 0.6605, 0.7178, 0.661, 0.727, 0.6615, 0.7362, 0.662, 0.7453, 0.6625, 0.7545, 0.663, 0.7637, 0.6635, 0.7729, 0.6639, 0.7821, 0.6644, 0.7912, 0.6649, 0.8004, 0.6654, 0.8096, 0.6659, 0.8086, 0.7072, 0.8076, 0.7485, 0.8067, 0.7898, 0.8057, 0.8311, 0.8047, 0.8724, 0.8037, 0.9137, 0.8027, 0.955, 0.8017, 0.9964, 0.7926, 0.9959, 0.7834, 0.9954, 0.7742, 0.9949, 0.765, 0.9944, 0.7558, 0.9939, 0.7467, 0.9934, 0.7375, 0.9929, 0.7283, 0.9924, 0.7191, 0.9919, 0.71, 0.9914, 0.7008, 0.991, 0.6916, 0.9905, 0.6824, 0.99, 0.6732, 0.9895, 0.6641, 0.989, 0.6706, 0.3276, 0.6711, 0.307, 0.6716, 0.2863, 0.6721, 0.2657, 0.6726, 0.245, 0.6731, 0.2244, 0.6735, 0.2037, 0.674, 0.183, 0.6745, 0.1624, 0.675, 0.1417, 0.6755, 0.1211, 0.676, 0.1004, 0.6765, 0.07978, 0.677, 0.05913, 0.6775, 0.03848, 0.678, 0.01783, 0.6785, -0.002826, 0.6968, -0.001843, 0.7152, -0.0008609, 0.7335, 0.0001216, 0.7519, 0.001104, 0.7702, 0.002087, 0.7886, 0.003069, 0.807, 0.004051, 0.8253, 0.005034, 0.8248, 0.02569, 0.8243, 0.04634, 0.8238, 0.06699, 0.8234, 0.08764, 0.8229, 0.1083, 0.8224, 0.1289, 0.8219, 0.1496, 0.8214, 0.1703, 0.8209, 0.1909, 0.8204, 0.2116, 0.8199, 0.2322, 0.8194, 0.2529, 0.8189, 0.2735, 0.8184, 0.2942, 0.818, 0.3148, 0.8175, 0.3355, 0.8083, 0.335, 0.7991, 0.3345, 0.7899, 0.334, 0.7807, 0.3335, 0.7716, 0.333, 0.7624, 0.3325, 0.7532, 0.332, 0.744, 0.3315, 0.7348, 0.3311, 0.7257, 0.3306, 0.7165, 0.3301, 0.7073, 0.3296, 0.6981, 0.3291, 0.689, 0.3286, 0.6798, 0.3281])
me_cube_005.materials.append(mat_material_005)
me_cube_005.use_remesh_preserve_volume = False
me_cube_005.use_remesh_preserve_attributes = False
me_cube_005.use_mirror_vertex_groups = False
me_cube_005.update()
me_cube_006 = bpy.data.meshes.new('Cube.006')
me_cube_006.from_pydata([(-0.08201, -0.08204, 0.4001), (-0.082, -0.08203, 0.4062), (-0.06461, 0.05164, 0.4017), (-0.06367, 0.04945, 0.407), (0.06727, -0.06242, 0.4007), (0.06683, -0.06216, 0.4069), (0.0792, 0.07962, 0.3998), (0.07912, 0.07956, 0.4058), (-0.06854, -0.01621, 0.4038), (-0.06723, 0.01527, 0.4054), (-0.07501, -0.04781, 0.4071), (-0.06311, 0.0332, 0.4038), (-0.07327, -0.03145, 0.4053), (-0.06435, -0.0008416, 0.405), (-0.0774, -0.06439, 0.4069), (-0.06949, -0.01521, 0.3991), (-0.07555, -0.04748, 0.4011), (-0.06833, 0.01737, 0.3996), (-0.07784, -0.06432, 0.4008), (-0.06458, -1.64e-05, 0.4008), (-0.07352, -0.03066, 0.4001), (-0.06457, 0.03526, 0.3984), (-0.08076, -0.07356, 0.4002), (-0.06666, -0.006895, 0.3993), (-0.07488, -0.03947, 0.4009), (-0.06499, 0.02621, 0.3984), (-0.0761, -0.05561, 0.4011), (-0.06599, 0.006996, 0.4014), (-0.07194, -0.02284, 0.3998), (-0.06361, 0.04281, 0.4005), (-0.006818, -0.07405, 0.4008), (-0.04414, -0.07712, 0.4029), (0.03102, -0.06486, 0.4043), (-0.06325, -0.07989, 0.4054), (0.01304, -0.07134, 0.4017), (-0.0258, -0.07419, 0.4049), (0.04969, -0.06322, 0.4039), (-0.07257, -0.08085, 0.4062), (0.003016, -0.07315, 0.4), (-0.03497, -0.07525, 0.4033), (0.04007, -0.06303, 0.4033), (-0.05378, -0.07903, 0.4034), (0.02248, -0.06887, 0.4043), (-0.0168, -0.07406, 0.4037), (0.05932, -0.06422, 0.4058), (-0.006815, -0.07391, 0.3952), (0.0311, -0.06511, 0.3989), (-0.04429, -0.0771, 0.3972), (0.04984, -0.06383, 0.3982), (-0.02582, -0.0739, 0.3993), (0.013, -0.07116, 0.3961), (-0.06325, -0.07988, 0.3993), (0.07072, 0.006044, 0.4058), (0.06943, -0.02615, 0.4045), (0.07542, 0.04402, 0.4047), (0.06873, -0.04454, 0.4067), (0.0727, 0.02588, 0.403), (0.06787, -0.00954, 0.4033), (0.07841, 0.06206, 0.406), (0.06724, -0.05298, 0.407), (0.07484, 0.01682, 0.4039), (0.06842, -0.01825, 0.4038), (0.07825, 0.05341, 0.4062), (0.06921, -0.03538, 0.4058), (0.07436, 0.03557, 0.4028), (0.06772, -0.001393, 0.4047), (0.07845, 0.07057, 0.4059), (0.07098, 0.0059, 0.4004), (0.07691, 0.04446, 0.3986), (0.06971, -0.02625, 0.3994), (0.07854, 0.06215, 0.4), (0.06835, -0.00949, 0.3984), (0.07526, 0.02698, 0.3968), (0.06915, -0.0447, 0.4005), (0.07854, 0.07065, 0.3998), (0.06786, -0.001468, 0.3998), (0.07582, 0.03606, 0.3967), (0.06937, -0.03541, 0.4001), (0.07837, 0.05341, 0.4), (0.06958, -0.01825, 0.3989), (0.07533, 0.01684, 0.3978), (0.06757, -0.05318, 0.4008), (0.008215, 0.06404, 0.4099), (0.04282, 0.07225, 0.4037), (-0.02572, 0.05968, 0.4087), (0.06172, 0.07288, 0.4056), (-0.01008, 0.0603, 0.4098), (0.02561, 0.06898, 0.4086), (-0.04421, 0.05686, 0.4064), (0.07026, 0.07648, 0.406), (-0.0009558, 0.06214, 0.41), (0.03387, 0.07208, 0.4047), (-0.03435, 0.05903, 0.4074), (0.05213, 0.07165, 0.404), (-0.01847, 0.05861, 0.4103), (0.01716, 0.066, 0.4099), (-0.05505, 0.05199, 0.4068), (0.007982, 0.06507, 0.4042), (-0.02631, 0.06115, 0.4029), (0.04283, 0.07318, 0.3979), (-0.04502, 0.05813, 0.4005), (0.02562, 0.0696, 0.4025), (-0.01037, 0.06156, 0.4043), (0.06179, 0.07352, 0.3997), (-0.0555, 0.05365, 0.4014), (0.017, 0.0669, 0.404), (-0.01885, 0.06014, 0.4046), (0.05207, 0.0726, 0.3981), (-0.03493, 0.06073, 0.4014), (0.03403, 0.0723, 0.3989), (-0.001222, 0.06326, 0.4044), (0.07032, 0.07701, 0.4)], [], [(0, 1, 14, 10, 12, 8, 13, 9, 11, 3, 2, 29, 21, 25, 17, 27, 19, 23, 15, 28, 20, 24, 16, 26, 18, 22), (2, 3, 96, 88, 92, 84, 94, 86, 90, 82, 95, 87, 91, 83, 93, 85, 89, 7, 6, 111, 103, 107, 99, 109, 101, 105, 97, 110, 102, 106, 98, 108, 100, 104), (6, 7, 66, 58, 62, 54, 64, 56, 60, 52, 65, 57, 61, 53, 63, 55, 59, 5, 4, 81, 73, 77, 69, 79, 71, 75, 67, 80, 72, 76, 68, 78, 70, 74), (4, 5, 44, 36, 40, 32, 42, 34, 38, 30, 43, 35, 39, 31, 41, 33, 37, 1, 0, 51, 47, 49, 45, 50, 46, 48), (2, 104, 100, 108, 98, 106, 102, 110, 97, 105, 101, 109, 99, 107, 103, 111, 6, 74, 70, 78, 68, 76, 72, 80, 67, 75, 71, 79, 69, 77, 73, 81, 4, 48, 46, 50, 45, 49, 47, 51, 0, 22, 18, 26, 16, 24, 20, 28, 15, 23, 19, 27, 17, 25, 21, 29), (7, 89, 85, 93, 83, 91, 87, 95, 82, 90, 86, 94, 84, 92, 88, 96, 3, 11, 9, 13, 8, 12, 10, 14, 1, 37, 33, 41, 31, 39, 35, 43, 30, 38, 34, 42, 32, 40, 36, 44, 5, 59, 55, 63, 53, 61, 57, 65, 52, 60, 56, 64, 54, 62, 58, 66)])
_uv = me_cube_006.uv_layers.new(name='UVMap')
_uv.uv.foreach_set('vector', [0.375, 0.0, 0.625, 0.0, 0.625, 0.03125, 0.625, 0.0625, 0.625, 0.09375, 0.625, 0.125, 0.625, 0.1562, 0.625, 0.1875, 0.625, 0.2188, 0.625, 0.25, 0.375, 0.25, 0.375, 0.2344, 0.375, 0.2188, 0.375, 0.2031, 0.375, 0.1875, 0.375, 0.1719, 0.375, 0.1562, 0.375, 0.1406, 0.375, 0.125, 0.375, 0.1094, 0.375, 0.09375, 0.375, 0.07812, 0.375, 0.0625, 0.375, 0.04688, 0.375, 0.03125, 0.375, 0.01562, 0.375, 0.25, 0.625, 0.25, 0.625, 0.2656, 0.625, 0.2812, 0.625, 0.2969, 0.625, 0.3125, 0.625, 0.3281, 0.625, 0.3438, 0.625, 0.3594, 0.625, 0.375, 0.625, 0.3906, 0.625, 0.4062, 0.625, 0.4219, 0.625, 0.4375, 0.625, 0.4531, 0.625, 0.4688, 0.625, 0.4844, 0.625, 0.5, 0.375, 0.5, 0.375, 0.4844, 0.375, 0.4688, 0.375, 0.4531, 0.375, 0.4375, 0.375, 0.4219, 0.375, 0.4062, 0.375, 0.3906, 0.375, 0.375, 0.375, 0.3594, 0.375, 0.3438, 0.375, 0.3281, 0.375, 0.3125, 0.375, 0.2969, 0.375, 0.2812, 0.375, 0.2656, 0.375, 0.5, 0.625, 0.5, 0.625, 0.5156, 0.625, 0.5312, 0.625, 0.5469, 0.625, 0.5625, 0.625, 0.5781, 0.625, 0.5938, 0.625, 0.6094, 0.625, 0.625, 0.625, 0.6406, 0.625, 0.6562, 0.625, 0.6719, 0.625, 0.6875, 0.625, 0.7031, 0.625, 0.7188, 0.625, 0.7344, 0.625, 0.75, 0.375, 0.75, 0.375, 0.7344, 0.375, 0.7188, 0.375, 0.7031, 0.375, 0.6875, 0.375, 0.6719, 0.375, 0.6562, 0.375, 0.6406, 0.375, 0.625, 0.375, 0.6094, 0.375, 0.5938, 0.375, 0.5781, 0.375, 0.5625, 0.375, 0.5469, 0.375, 0.5312, 0.375, 0.5156, 0.375, 0.75, 0.625, 0.75, 0.625, 0.7656, 0.625, 0.7812, 0.625, 0.7969, 0.625, 0.8125, 0.625, 0.8281, 0.625, 0.8438, 0.625, 0.8594, 0.625, 0.875, 0.625, 0.8906, 0.625, 0.9062, 0.625, 0.9219, 0.625, 0.9375, 0.625, 0.9531, 0.625, 0.9688, 0.625, 0.9844, 0.625, 1.0, 0.375, 1.0, 0.375, 0.9688, 0.375, 0.9375, 0.375, 0.9062, 0.375, 0.875, 0.375, 0.8438, 0.375, 0.8125, 0.375, 0.7812, 0.125, 0.5, 0.1406, 0.5, 0.1562, 0.5, 0.1719, 0.5, 0.1875, 0.5, 0.2031, 0.5, 0.2188, 0.5, 0.2344, 0.5, 0.25, 0.5, 0.2656, 0.5, 0.2812, 0.5, 0.2969, 0.5, 0.3125, 0.5, 0.3281, 0.5, 0.3438, 0.5, 0.3594, 0.5, 0.375, 0.5, 0.375, 0.5156, 0.375, 0.5312, 0.375, 0.5469, 0.375, 0.5625, 0.375, 0.5781, 0.375, 0.5938, 0.375, 0.6094, 0.375, 0.625, 0.375, 0.6406, 0.375, 0.6562, 0.375, 0.6719, 0.375, 0.6875, 0.375, 0.7031, 0.375, 0.7188, 0.375, 0.7344, 0.375, 0.75, 0.3438, 0.75, 0.3125, 0.75, 0.2812, 0.75, 0.25, 0.75, 0.2188, 0.75, 0.1875, 0.75, 0.1562, 0.75, 0.125, 0.75, 0.125, 0.7344, 0.125, 0.7188, 0.125, 0.7031, 0.125, 0.6875, 0.125, 0.6719, 0.125, 0.6562, 0.125, 0.6406, 0.125, 0.625, 0.125, 0.6094, 0.125, 0.5938, 0.125, 0.5781, 0.125, 0.5625, 0.125, 0.5469, 0.125, 0.5312, 0.125, 0.5156, 0.625, 0.5, 0.6406, 0.5, 0.6562, 0.5, 0.6719, 0.5, 0.6875, 0.5, 0.7031, 0.5, 0.7188, 0.5, 0.7344, 0.5, 0.75, 0.5, 0.7656, 0.5, 0.7812, 0.5, 0.7969, 0.5, 0.8125, 0.5, 0.8281, 0.5, 0.8438, 0.5, 0.8594, 0.5, 0.875, 0.5, 0.875, 0.5312, 0.875, 0.5625, 0.875, 0.5938, 0.875, 0.625, 0.875, 0.6562, 0.875, 0.6875, 0.875, 0.7188, 0.875, 0.75, 0.8594, 0.75, 0.8438, 0.75, 0.8281, 0.75, 0.8125, 0.75, 0.7969, 0.75, 0.7812, 0.75, 0.7656, 0.75, 0.75, 0.75, 0.7344, 0.75, 0.7188, 0.75, 0.7031, 0.75, 0.6875, 0.75, 0.6719, 0.75, 0.6562, 0.75, 0.6406, 0.75, 0.625, 0.75, 0.625, 0.7344, 0.625, 0.7188, 0.625, 0.7031, 0.625, 0.6875, 0.625, 0.6719, 0.625, 0.6562, 0.625, 0.6406, 0.625, 0.625, 0.625, 0.6094, 0.625, 0.5938, 0.625, 0.5781, 0.625, 0.5625, 0.625, 0.5469, 0.625, 0.5312, 0.625, 0.5156])
me_cube_006.materials.append(mat_material_005)
me_cube_006.use_remesh_preserve_volume = False
me_cube_006.use_remesh_preserve_attributes = False
me_cube_006.use_mirror_vertex_groups = False
me_cube_006.update()
me_cube_007 = bpy.data.meshes.new('Cube.007')
me_cube_007.from_pydata([(-0.08201, -0.08204, 0.4001), (-0.082, -0.08203, 0.4062), (-0.06461, 0.05164, 0.4017), (-0.06367, 0.04945, 0.407), (0.06727, -0.06242, 0.4007), (0.06683, -0.06216, 0.4069), (0.0792, 0.07962, 0.3998), (0.07912, 0.07956, 0.4058), (-0.06854, -0.01621, 0.4038), (-0.06723, 0.01527, 0.4054), (-0.07501, -0.04781, 0.4071), (-0.06311, 0.0332, 0.4038), (-0.07327, -0.03145, 0.4053), (-0.06435, -0.0008416, 0.405), (-0.0774, -0.06439, 0.4069), (-0.06949, -0.01521, 0.3991), (-0.07555, -0.04748, 0.4011), (-0.06833, 0.01737, 0.3996), (-0.07784, -0.06432, 0.4008), (-0.06458, -1.64e-05, 0.4008), (-0.07352, -0.03066, 0.4001), (-0.06457, 0.03526, 0.3984), (-0.08076, -0.07356, 0.4002), (-0.06666, -0.006895, 0.3993), (-0.07488, -0.03947, 0.4009), (-0.06499, 0.02621, 0.3984), (-0.0761, -0.05561, 0.4011), (-0.06599, 0.006996, 0.4014), (-0.07194, -0.02284, 0.3998), (-0.06361, 0.04281, 0.4005), (-0.006818, -0.07405, 0.4008), (-0.04414, -0.07712, 0.4029), (0.03102, -0.06486, 0.4043), (-0.06325, -0.07989, 0.4054), (0.01304, -0.07134, 0.4017), (-0.0258, -0.07419, 0.4049), (0.04969, -0.06322, 0.4039), (-0.07257, -0.08085, 0.4062), (0.003016, -0.07315, 0.4), (-0.03497, -0.07525, 0.4033), (0.04007, -0.06303, 0.4033), (-0.05378, -0.07903, 0.4034), (0.02248, -0.06887, 0.4043), (-0.0168, -0.07406, 0.4037), (0.05932, -0.06422, 0.4058), (-0.006815, -0.07391, 0.3952), (0.0311, -0.06511, 0.3989), (-0.04429, -0.0771, 0.3972), (0.04984, -0.06383, 0.3982), (-0.02582, -0.0739, 0.3993), (0.013, -0.07116, 0.3961), (-0.06325, -0.07988, 0.3993), (0.07072, 0.006044, 0.4058), (0.06943, -0.02615, 0.4045), (0.07542, 0.04402, 0.4047), (0.06873, -0.04454, 0.4067), (0.0727, 0.02588, 0.403), (0.06787, -0.00954, 0.4033), (0.07841, 0.06206, 0.406), (0.06724, -0.05298, 0.407), (0.07484, 0.01682, 0.4039), (0.06842, -0.01825, 0.4038), (0.07825, 0.05341, 0.4062), (0.06921, -0.03538, 0.4058), (0.07436, 0.03557, 0.4028), (0.06772, -0.001393, 0.4047), (0.07845, 0.07057, 0.4059), (0.07098, 0.0059, 0.4004), (0.07691, 0.04446, 0.3986), (0.06971, -0.02625, 0.3994), (0.07854, 0.06215, 0.4), (0.06835, -0.00949, 0.3984), (0.07526, 0.02698, 0.3968), (0.06915, -0.0447, 0.4005), (0.07854, 0.07065, 0.3998), (0.06786, -0.001468, 0.3998), (0.07582, 0.03606, 0.3967), (0.06937, -0.03541, 0.4001), (0.07837, 0.05341, 0.4), (0.06958, -0.01825, 0.3989), (0.07533, 0.01684, 0.3978), (0.06757, -0.05318, 0.4008), (0.008215, 0.06404, 0.4099), (0.04282, 0.07225, 0.4037), (-0.02572, 0.05968, 0.4087), (0.06172, 0.07288, 0.4056), (-0.01008, 0.0603, 0.4098), (0.02561, 0.06898, 0.4086), (-0.04421, 0.05686, 0.4064), (0.07026, 0.07648, 0.406), (-0.0009558, 0.06214, 0.41), (0.03387, 0.07208, 0.4047), (-0.03435, 0.05903, 0.4074), (0.05213, 0.07165, 0.404), (-0.01847, 0.05861, 0.4103), (0.01716, 0.066, 0.4099), (-0.05505, 0.05199, 0.4068), (0.007982, 0.06507, 0.4042), (-0.02631, 0.06115, 0.4029), (0.04283, 0.07318, 0.3979), (-0.04502, 0.05813, 0.4005), (0.02562, 0.0696, 0.4025), (-0.01037, 0.06156, 0.4043), (0.06179, 0.07352, 0.3997), (-0.0555, 0.05365, 0.4014), (0.017, 0.0669, 0.404), (-0.01885, 0.06014, 0.4046), (0.05207, 0.0726, 0.3981), (-0.03493, 0.06073, 0.4014), (0.03403, 0.0723, 0.3989), (-0.001222, 0.06326, 0.4044), (0.07032, 0.07701, 0.4)], [], [(0, 1, 14, 10, 12, 8, 13, 9, 11, 3, 2, 29, 21, 25, 17, 27, 19, 23, 15, 28, 20, 24, 16, 26, 18, 22), (2, 3, 96, 88, 92, 84, 94, 86, 90, 82, 95, 87, 91, 83, 93, 85, 89, 7, 6, 111, 103, 107, 99, 109, 101, 105, 97, 110, 102, 106, 98, 108, 100, 104), (6, 7, 66, 58, 62, 54, 64, 56, 60, 52, 65, 57, 61, 53, 63, 55, 59, 5, 4, 81, 73, 77, 69, 79, 71, 75, 67, 80, 72, 76, 68, 78, 70, 74), (4, 5, 44, 36, 40, 32, 42, 34, 38, 30, 43, 35, 39, 31, 41, 33, 37, 1, 0, 51, 47, 49, 45, 50, 46, 48), (2, 104, 100, 108, 98, 106, 102, 110, 97, 105, 101, 109, 99, 107, 103, 111, 6, 74, 70, 78, 68, 76, 72, 80, 67, 75, 71, 79, 69, 77, 73, 81, 4, 48, 46, 50, 45, 49, 47, 51, 0, 22, 18, 26, 16, 24, 20, 28, 15, 23, 19, 27, 17, 25, 21, 29), (7, 89, 85, 93, 83, 91, 87, 95, 82, 90, 86, 94, 84, 92, 88, 96, 3, 11, 9, 13, 8, 12, 10, 14, 1, 37, 33, 41, 31, 39, 35, 43, 30, 38, 34, 42, 32, 40, 36, 44, 5, 59, 55, 63, 53, 61, 57, 65, 52, 60, 56, 64, 54, 62, 58, 66)])
_uv = me_cube_007.uv_layers.new(name='UVMap')
_uv.uv.foreach_set('vector', [0.5491, 0.6243, 0.4542, 0.8713, 0.4405, 0.8595, 0.4268, 0.8476, 0.4131, 0.8358, 0.3993, 0.8239, 0.3856, 0.812, 0.3719, 0.8002, 0.3582, 0.7883, 0.3444, 0.7765, 0.4393, 0.5294, 0.4461, 0.5354, 0.453, 0.5413, 0.4599, 0.5472, 0.4667, 0.5531, 0.4736, 0.5591, 0.4804, 0.565, 0.4873, 0.5709, 0.4942, 0.5768, 0.501, 0.5828, 0.5079, 0.5887, 0.5148, 0.5946, 0.5216, 0.6005, 0.5285, 0.6065, 0.5353, 0.6124, 0.5422, 0.6183, 0.4393, 0.5294, 0.3444, 0.7765, 0.3376, 0.7706, 0.3307, 0.7646, 0.3239, 0.7587, 0.317, 0.7528, 0.3101, 0.7468, 0.3033, 0.7409, 0.2964, 0.735, 0.2895, 0.7291, 0.2827, 0.7231, 0.2758, 0.7172, 0.2689, 0.7113, 0.2621, 0.7054, 0.2552, 0.6994, 0.2484, 0.6935, 0.2415, 0.6876, 0.2346, 0.6816, 0.3295, 0.4346, 0.3363, 0.4405, 0.3432, 0.4464, 0.3501, 0.4524, 0.3569, 0.4583, 0.3638, 0.4642, 0.3706, 0.4702, 0.3775, 0.4761, 0.3844, 0.482, 0.3912, 0.4879, 0.3981, 0.4939, 0.405, 0.4998, 0.4118, 0.5057, 0.4187, 0.5116, 0.4255, 0.5176, 0.4324, 0.5235, 0.3295, 0.4346, 0.2346, 0.6816, 0.2278, 0.6757, 0.2209, 0.6698, 0.214, 0.6639, 0.2072, 0.6579, 0.2003, 0.652, 0.1935, 0.6461, 0.1866, 0.6402, 0.1797, 0.6342, 0.1729, 0.6283, 0.166, 0.6224, 0.1591, 0.6165, 0.1523, 0.6105, 0.1454, 0.6046, 0.1386, 0.5987, 0.1317, 0.5927, 0.1248, 0.5868, 0.2197, 0.3398, 0.2265, 0.3457, 0.2334, 0.3516, 0.2403, 0.3575, 0.2471, 0.3635, 0.254, 0.3694, 0.2608, 0.3753, 0.2677, 0.3812, 0.2746, 0.3872, 0.2814, 0.3931, 0.2883, 0.399, 0.2952, 0.405, 0.302, 0.4109, 0.3089, 0.4168, 0.3157, 0.4227, 0.3226, 0.4287, 0.2197, 0.3398, 0.1248, 0.5868, 0.118, 0.5809, 0.1111, 0.575, 0.1042, 0.569, 0.09738, 0.5631, 0.09052, 0.5572, 0.08366, 0.5513, 0.07679, 0.5453, 0.06993, 0.5394, 0.06307, 0.5335, 0.05621, 0.5275, 0.04934, 0.5216, 0.04248, 0.5157, 0.03562, 0.5098, 0.02875, 0.5038, 0.02189, 0.4979, 0.01503, 0.492, 0.1099, 0.2449, 0.1236, 0.2568, 0.1373, 0.2686, 0.151, 0.2805, 0.1648, 0.2923, 0.1785, 0.3042, 0.1922, 0.3161, 0.2059, 0.3279, 0.4243, 0.1875, 0.4184, 0.203, 0.4124, 0.2184, 0.4065, 0.2339, 0.4006, 0.2493, 0.3947, 0.2647, 0.3887, 0.2802, 0.3828, 0.2956, 0.3769, 0.3111, 0.371, 0.3265, 0.365, 0.3419, 0.3591, 0.3574, 0.3532, 0.3728, 0.3472, 0.3883, 0.3413, 0.4037, 0.3354, 0.4192, 0.3295, 0.4346, 0.3226, 0.4287, 0.3157, 0.4227, 0.3089, 0.4168, 0.302, 0.4109, 0.2952, 0.405, 0.2883, 0.399, 0.2814, 0.3931, 0.2746, 0.3872, 0.2677, 0.3812, 0.2608, 0.3753, 0.254, 0.3694, 0.2471, 0.3635, 0.2403, 0.3575, 0.2334, 0.3516, 0.2265, 0.3457, 0.2197, 0.3398, 0.2315, 0.3089, 0.2434, 0.278, 0.2552, 0.2471, 0.2671, 0.2162, 0.2789, 0.1854, 0.2908, 0.1545, 0.3026, 0.1236, 0.3145, 0.0927, 0.3214, 0.09863, 0.3282, 0.1046, 0.3351, 0.1105, 0.3419, 0.1164, 0.3488, 0.1223, 0.3557, 0.1283, 0.3625, 0.1342, 0.3694, 0.1401, 0.3763, 0.146, 0.3831, 0.152, 0.39, 0.1579, 0.3968, 0.1638, 0.4037, 0.1698, 0.4106, 0.1757, 0.4174, 0.1816, 0.2346, 0.6816, 0.2287, 0.6971, 0.2228, 0.7125, 0.2169, 0.728, 0.2109, 0.7434, 0.205, 0.7589, 0.1991, 0.7743, 0.1931, 0.7897, 0.1872, 0.8052, 0.1813, 0.8206, 0.1754, 0.8361, 0.1694, 0.8515, 0.1635, 0.8669, 0.1576, 0.8824, 0.1517, 0.8978, 0.1457, 0.9133, 0.1398, 0.9287, 0.1261, 0.9169, 0.1124, 0.905, 0.09863, 0.8931, 0.0849, 0.8813, 0.07118, 0.8694, 0.05745, 0.8576, 0.04373, 0.8457, 0.03, 0.8339, 0.03593, 0.8184, 0.04185, 0.803, 0.04778, 0.7876, 0.05371, 0.7721, 0.05964, 0.7567, 0.06556, 0.7412, 0.07149, 0.7258, 0.07742, 0.7103, 0.08334, 0.6949, 0.08927, 0.6795, 0.0952, 0.664, 0.1011, 0.6486, 0.1071, 0.6331, 0.113, 0.6177, 0.1189, 0.6023, 0.1248, 0.5868, 0.1317, 0.5927, 0.1386, 0.5987, 0.1454, 0.6046, 0.1523, 0.6105, 0.1591, 0.6165, 0.166, 0.6224, 0.1729, 0.6283, 0.1797, 0.6342, 0.1866, 0.6402, 0.1935, 0.6461, 0.2003, 0.652, 0.2072, 0.6579, 0.214, 0.6639, 0.2209, 0.6698, 0.2278, 0.6757])
me_cube_007.materials.append(mat_material_005)
me_cube_007.use_remesh_preserve_volume = False
me_cube_007.use_remesh_preserve_attributes = False
me_cube_007.use_mirror_vertex_groups = False
me_cube_007.update()
me_cube_008 = bpy.data.meshes.new('Cube.008')
me_cube_008.from_pydata([(-0.08201, -0.08204, 0.4001), (-0.082, -0.08203, 0.4062), (-0.06461, 0.05164, 0.4017), (-0.06367, 0.04945, 0.407), (0.06727, -0.06242, 0.4007), (0.06683, -0.06216, 0.4069), (0.0792, 0.07962, 0.3998), (0.07912, 0.07956, 0.4058), (-0.06854, -0.01621, 0.4038), (-0.06723, 0.01527, 0.4054), (-0.07501, -0.04781, 0.4071), (-0.06311, 0.0332, 0.4038), (-0.07327, -0.03145, 0.4053), (-0.06435, -0.0008416, 0.405), (-0.0774, -0.06439, 0.4069), (-0.06949, -0.01521, 0.3991), (-0.07555, -0.04748, 0.4011), (-0.06833, 0.01737, 0.3996), (-0.07784, -0.06432, 0.4008), (-0.06458, -1.64e-05, 0.4008), (-0.07352, -0.03066, 0.4001), (-0.06457, 0.03526, 0.3984), (-0.08076, -0.07356, 0.4002), (-0.06666, -0.006895, 0.3993), (-0.07488, -0.03947, 0.4009), (-0.06499, 0.02621, 0.3984), (-0.0761, -0.05561, 0.4011), (-0.06599, 0.006996, 0.4014), (-0.07194, -0.02284, 0.3998), (-0.06361, 0.04281, 0.4005), (-0.006818, -0.07405, 0.4008), (-0.04414, -0.07712, 0.4029), (0.03102, -0.06486, 0.4043), (-0.06325, -0.07989, 0.4054), (0.01304, -0.07134, 0.4017), (-0.0258, -0.07419, 0.4049), (0.04969, -0.06322, 0.4039), (-0.07257, -0.08085, 0.4062), (0.003016, -0.07315, 0.4), (-0.03497, -0.07525, 0.4033), (0.04007, -0.06303, 0.4033), (-0.05378, -0.07903, 0.4034), (0.02248, -0.06887, 0.4043), (-0.0168, -0.07406, 0.4037), (0.05932, -0.06422, 0.4058), (-0.006815, -0.07391, 0.3952), (0.0311, -0.06511, 0.3989), (-0.04429, -0.0771, 0.3972), (0.04984, -0.06383, 0.3982), (-0.02582, -0.0739, 0.3993), (0.013, -0.07116, 0.3961), (-0.06325, -0.07988, 0.3993), (0.07072, 0.006044, 0.4058), (0.06943, -0.02615, 0.4045), (0.07542, 0.04402, 0.4047), (0.06873, -0.04454, 0.4067), (0.0727, 0.02588, 0.403), (0.06787, -0.00954, 0.4033), (0.07841, 0.06206, 0.406), (0.06724, -0.05298, 0.407), (0.07484, 0.01682, 0.4039), (0.06842, -0.01825, 0.4038), (0.07825, 0.05341, 0.4062), (0.06921, -0.03538, 0.4058), (0.07436, 0.03557, 0.4028), (0.06772, -0.001393, 0.4047), (0.07845, 0.07057, 0.4059), (0.07098, 0.0059, 0.4004), (0.07691, 0.04446, 0.3986), (0.06971, -0.02625, 0.3994), (0.07854, 0.06215, 0.4), (0.06835, -0.00949, 0.3984), (0.07526, 0.02698, 0.3968), (0.06915, -0.0447, 0.4005), (0.07854, 0.07065, 0.3998), (0.06786, -0.001468, 0.3998), (0.07582, 0.03606, 0.3967), (0.06937, -0.03541, 0.4001), (0.07837, 0.05341, 0.4), (0.06958, -0.01825, 0.3989), (0.07533, 0.01684, 0.3978), (0.06757, -0.05318, 0.4008), (0.008215, 0.06404, 0.4099), (0.04282, 0.07225, 0.4037), (-0.02572, 0.05968, 0.4087), (0.06172, 0.07288, 0.4056), (-0.01008, 0.0603, 0.4098), (0.02561, 0.06898, 0.4086), (-0.04421, 0.05686, 0.4064), (0.07026, 0.07648, 0.406), (-0.0009558, 0.06214, 0.41), (0.03387, 0.07208, 0.4047), (-0.03435, 0.05903, 0.4074), (0.05213, 0.07165, 0.404), (-0.01847, 0.05861, 0.4103), (0.01716, 0.066, 0.4099), (-0.05505, 0.05199, 0.4068), (0.007982, 0.06507, 0.4042), (-0.02631, 0.06115, 0.4029), (0.04283, 0.07318, 0.3979), (-0.04502, 0.05813, 0.4005), (0.02562, 0.0696, 0.4025), (-0.01037, 0.06156, 0.4043), (0.06179, 0.07352, 0.3997), (-0.0555, 0.05365, 0.4014), (0.017, 0.0669, 0.404), (-0.01885, 0.06014, 0.4046), (0.05207, 0.0726, 0.3981), (-0.03493, 0.06073, 0.4014), (0.03403, 0.0723, 0.3989), (-0.001222, 0.06326, 0.4044), (0.07032, 0.07701, 0.4)], [], [(0, 1, 14, 10, 12, 8, 13, 9, 11, 3, 2, 29, 21, 25, 17, 27, 19, 23, 15, 28, 20, 24, 16, 26, 18, 22), (2, 3, 96, 88, 92, 84, 94, 86, 90, 82, 95, 87, 91, 83, 93, 85, 89, 7, 6, 111, 103, 107, 99, 109, 101, 105, 97, 110, 102, 106, 98, 108, 100, 104), (6, 7, 66, 58, 62, 54, 64, 56, 60, 52, 65, 57, 61, 53, 63, 55, 59, 5, 4, 81, 73, 77, 69, 79, 71, 75, 67, 80, 72, 76, 68, 78, 70, 74), (4, 5, 44, 36, 40, 32, 42, 34, 38, 30, 43, 35, 39, 31, 41, 33, 37, 1, 0, 51, 47, 49, 45, 50, 46, 48), (2, 104, 100, 108, 98, 106, 102, 110, 97, 105, 101, 109, 99, 107, 103, 111, 6, 74, 70, 78, 68, 76, 72, 80, 67, 75, 71, 79, 69, 77, 73, 81, 4, 48, 46, 50, 45, 49, 47, 51, 0, 22, 18, 26, 16, 24, 20, 28, 15, 23, 19, 27, 17, 25, 21, 29), (7, 89, 85, 93, 83, 91, 87, 95, 82, 90, 86, 94, 84, 92, 88, 96, 3, 11, 9, 13, 8, 12, 10, 14, 1, 37, 33, 41, 31, 39, 35, 43, 30, 38, 34, 42, 32, 40, 36, 44, 5, 59, 55, 63, 53, 61, 57, 65, 52, 60, 56, 64, 54, 62, 58, 66)])
_uv = me_cube_008.uv_layers.new(name='UVMap')
_uv.uv.foreach_set('vector', [0.375, 0.0, 0.625, 0.0, 0.625, 0.03125, 0.625, 0.0625, 0.625, 0.09375, 0.625, 0.125, 0.625, 0.1562, 0.625, 0.1875, 0.625, 0.2188, 0.625, 0.25, 0.375, 0.25, 0.375, 0.2344, 0.375, 0.2188, 0.375, 0.2031, 0.375, 0.1875, 0.375, 0.1719, 0.375, 0.1562, 0.375, 0.1406, 0.375, 0.125, 0.375, 0.1094, 0.375, 0.09375, 0.375, 0.07812, 0.375, 0.0625, 0.375, 0.04688, 0.375, 0.03125, 0.375, 0.01562, 0.375, 0.25, 0.625, 0.25, 0.625, 0.2656, 0.625, 0.2812, 0.625, 0.2969, 0.625, 0.3125, 0.625, 0.3281, 0.625, 0.3438, 0.625, 0.3594, 0.625, 0.375, 0.625, 0.3906, 0.625, 0.4062, 0.625, 0.4219, 0.625, 0.4375, 0.625, 0.4531, 0.625, 0.4688, 0.625, 0.4844, 0.625, 0.5, 0.375, 0.5, 0.375, 0.4844, 0.375, 0.4688, 0.375, 0.4531, 0.375, 0.4375, 0.375, 0.4219, 0.375, 0.4062, 0.375, 0.3906, 0.375, 0.375, 0.375, 0.3594, 0.375, 0.3438, 0.375, 0.3281, 0.375, 0.3125, 0.375, 0.2969, 0.375, 0.2812, 0.375, 0.2656, 0.375, 0.5, 0.625, 0.5, 0.625, 0.5156, 0.625, 0.5312, 0.625, 0.5469, 0.625, 0.5625, 0.625, 0.5781, 0.625, 0.5938, 0.625, 0.6094, 0.625, 0.625, 0.625, 0.6406, 0.625, 0.6562, 0.625, 0.6719, 0.625, 0.6875, 0.625, 0.7031, 0.625, 0.7188, 0.625, 0.7344, 0.625, 0.75, 0.375, 0.75, 0.375, 0.7344, 0.375, 0.7188, 0.375, 0.7031, 0.375, 0.6875, 0.375, 0.6719, 0.375, 0.6562, 0.375, 0.6406, 0.375, 0.625, 0.375, 0.6094, 0.375, 0.5938, 0.375, 0.5781, 0.375, 0.5625, 0.375, 0.5469, 0.375, 0.5312, 0.375, 0.5156, 0.375, 0.75, 0.625, 0.75, 0.625, 0.7656, 0.625, 0.7812, 0.625, 0.7969, 0.625, 0.8125, 0.625, 0.8281, 0.625, 0.8438, 0.625, 0.8594, 0.625, 0.875, 0.625, 0.8906, 0.625, 0.9062, 0.625, 0.9219, 0.625, 0.9375, 0.625, 0.9531, 0.625, 0.9688, 0.625, 0.9844, 0.625, 1.0, 0.375, 1.0, 0.375, 0.9688, 0.375, 0.9375, 0.375, 0.9062, 0.375, 0.875, 0.375, 0.8438, 0.375, 0.8125, 0.375, 0.7812, 0.125, 0.5, 0.1406, 0.5, 0.1562, 0.5, 0.1719, 0.5, 0.1875, 0.5, 0.2031, 0.5, 0.2188, 0.5, 0.2344, 0.5, 0.25, 0.5, 0.2656, 0.5, 0.2812, 0.5, 0.2969, 0.5, 0.3125, 0.5, 0.3281, 0.5, 0.3438, 0.5, 0.3594, 0.5, 0.375, 0.5, 0.375, 0.5156, 0.375, 0.5312, 0.375, 0.5469, 0.375, 0.5625, 0.375, 0.5781, 0.375, 0.5938, 0.375, 0.6094, 0.375, 0.625, 0.375, 0.6406, 0.375, 0.6562, 0.375, 0.6719, 0.375, 0.6875, 0.375, 0.7031, 0.375, 0.7188, 0.375, 0.7344, 0.375, 0.75, 0.3438, 0.75, 0.3125, 0.75, 0.2812, 0.75, 0.25, 0.75, 0.2188, 0.75, 0.1875, 0.75, 0.1562, 0.75, 0.125, 0.75, 0.125, 0.7344, 0.125, 0.7188, 0.125, 0.7031, 0.125, 0.6875, 0.125, 0.6719, 0.125, 0.6562, 0.125, 0.6406, 0.125, 0.625, 0.125, 0.6094, 0.125, 0.5938, 0.125, 0.5781, 0.125, 0.5625, 0.125, 0.5469, 0.125, 0.5312, 0.125, 0.5156, 0.625, 0.5, 0.6406, 0.5, 0.6562, 0.5, 0.6719, 0.5, 0.6875, 0.5, 0.7031, 0.5, 0.7188, 0.5, 0.7344, 0.5, 0.75, 0.5, 0.7656, 0.5, 0.7812, 0.5, 0.7969, 0.5, 0.8125, 0.5, 0.8281, 0.5, 0.8438, 0.5, 0.8594, 0.5, 0.875, 0.5, 0.875, 0.5312, 0.875, 0.5625, 0.875, 0.5938, 0.875, 0.625, 0.875, 0.6562, 0.875, 0.6875, 0.875, 0.7188, 0.875, 0.75, 0.8594, 0.75, 0.8438, 0.75, 0.8281, 0.75, 0.8125, 0.75, 0.7969, 0.75, 0.7812, 0.75, 0.7656, 0.75, 0.75, 0.75, 0.7344, 0.75, 0.7188, 0.75, 0.7031, 0.75, 0.6875, 0.75, 0.6719, 0.75, 0.6562, 0.75, 0.6406, 0.75, 0.625, 0.75, 0.625, 0.7344, 0.625, 0.7188, 0.625, 0.7031, 0.625, 0.6875, 0.625, 0.6719, 0.625, 0.6562, 0.625, 0.6406, 0.625, 0.625, 0.625, 0.6094, 0.625, 0.5938, 0.625, 0.5781, 0.625, 0.5625, 0.625, 0.5469, 0.625, 0.5312, 0.625, 0.5156])
me_cube_008.materials.append(mat_material_005)
me_cube_008.use_remesh_preserve_volume = False
me_cube_008.use_remesh_preserve_attributes = False
me_cube_008.use_mirror_vertex_groups = False
me_cube_008.update()
me_cube_009 = bpy.data.meshes.new('Cube.009')
me_cube_009.from_pydata([(-0.08201, -0.08204, 0.4001), (-0.082, -0.08203, 0.4062), (-0.06461, 0.05164, 0.4017), (-0.06367, 0.04945, 0.407), (0.06727, -0.06242, 0.4007), (0.06683, -0.06216, 0.4069), (0.0792, 0.07962, 0.3998), (0.07912, 0.07956, 0.4058), (-0.06854, -0.01621, 0.4038), (-0.06723, 0.01527, 0.4054), (-0.07501, -0.04781, 0.4071), (-0.06311, 0.0332, 0.4038), (-0.07327, -0.03145, 0.4053), (-0.06435, -0.0008416, 0.405), (-0.0774, -0.06439, 0.4069), (-0.06949, -0.01521, 0.3991), (-0.07555, -0.04748, 0.4011), (-0.06833, 0.01737, 0.3996), (-0.07784, -0.06432, 0.4008), (-0.06458, -1.64e-05, 0.4008), (-0.07352, -0.03066, 0.4001), (-0.06457, 0.03526, 0.3984), (-0.08076, -0.07356, 0.4002), (-0.06666, -0.006895, 0.3993), (-0.07488, -0.03947, 0.4009), (-0.06499, 0.02621, 0.3984), (-0.0761, -0.05561, 0.4011), (-0.06599, 0.006996, 0.4014), (-0.07194, -0.02284, 0.3998), (-0.06361, 0.04281, 0.4005), (-0.006818, -0.07405, 0.4008), (-0.04414, -0.07712, 0.4029), (0.03102, -0.06486, 0.4043), (-0.06325, -0.07989, 0.4054), (0.01304, -0.07134, 0.4017), (-0.0258, -0.07419, 0.4049), (0.04969, -0.06322, 0.4039), (-0.07257, -0.08085, 0.4062), (0.003016, -0.07315, 0.4), (-0.03497, -0.07525, 0.4033), (0.04007, -0.06303, 0.4033), (-0.05378, -0.07903, 0.4034), (0.02248, -0.06887, 0.4043), (-0.0168, -0.07406, 0.4037), (0.05932, -0.06422, 0.4058), (-0.006815, -0.07391, 0.3952), (0.0311, -0.06511, 0.3989), (-0.04429, -0.0771, 0.3972), (0.04984, -0.06383, 0.3982), (-0.02582, -0.0739, 0.3993), (0.013, -0.07116, 0.3961), (-0.06325, -0.07988, 0.3993), (0.07072, 0.006044, 0.4058), (0.06943, -0.02615, 0.4045), (0.07542, 0.04402, 0.4047), (0.06873, -0.04454, 0.4067), (0.0727, 0.02588, 0.403), (0.06787, -0.00954, 0.4033), (0.07841, 0.06206, 0.406), (0.06724, -0.05298, 0.407), (0.07484, 0.01682, 0.4039), (0.06842, -0.01825, 0.4038), (0.07825, 0.05341, 0.4062), (0.06921, -0.03538, 0.4058), (0.07436, 0.03557, 0.4028), (0.06772, -0.001393, 0.4047), (0.07845, 0.07057, 0.4059), (0.07098, 0.0059, 0.4004), (0.07691, 0.04446, 0.3986), (0.06971, -0.02625, 0.3994), (0.07854, 0.06215, 0.4), (0.06835, -0.00949, 0.3984), (0.07526, 0.02698, 0.3968), (0.06915, -0.0447, 0.4005), (0.07854, 0.07065, 0.3998), (0.06786, -0.001468, 0.3998), (0.07582, 0.03606, 0.3967), (0.06937, -0.03541, 0.4001), (0.07837, 0.05341, 0.4), (0.06958, -0.01825, 0.3989), (0.07533, 0.01684, 0.3978), (0.06757, -0.05318, 0.4008), (0.008215, 0.06404, 0.4099), (0.04282, 0.07225, 0.4037), (-0.02572, 0.05968, 0.4087), (0.06172, 0.07288, 0.4056), (-0.01008, 0.0603, 0.4098), (0.02561, 0.06898, 0.4086), (-0.04421, 0.05686, 0.4064), (0.07026, 0.07648, 0.406), (-0.0009558, 0.06214, 0.41), (0.03387, 0.07208, 0.4047), (-0.03435, 0.05903, 0.4074), (0.05213, 0.07165, 0.404), (-0.01847, 0.05861, 0.4103), (0.01716, 0.066, 0.4099), (-0.05505, 0.05199, 0.4068), (0.007982, 0.06507, 0.4042), (-0.02631, 0.06115, 0.4029), (0.04283, 0.07318, 0.3979), (-0.04502, 0.05813, 0.4005), (0.02562, 0.0696, 0.4025), (-0.01037, 0.06156, 0.4043), (0.06179, 0.07352, 0.3997), (-0.0555, 0.05365, 0.4014), (0.017, 0.0669, 0.404), (-0.01885, 0.06014, 0.4046), (0.05207, 0.0726, 0.3981), (-0.03493, 0.06073, 0.4014), (0.03403, 0.0723, 0.3989), (-0.001222, 0.06326, 0.4044), (0.07032, 0.07701, 0.4)], [], [(0, 1, 14, 10, 12, 8, 13, 9, 11, 3, 2, 29, 21, 25, 17, 27, 19, 23, 15, 28, 20, 24, 16, 26, 18, 22), (2, 3, 96, 88, 92, 84, 94, 86, 90, 82, 95, 87, 91, 83, 93, 85, 89, 7, 6, 111, 103, 107, 99, 109, 101, 105, 97, 110, 102, 106, 98, 108, 100, 104), (6, 7, 66, 58, 62, 54, 64, 56, 60, 52, 65, 57, 61, 53, 63, 55, 59, 5, 4, 81, 73, 77, 69, 79, 71, 75, 67, 80, 72, 76, 68, 78, 70, 74), (4, 5, 44, 36, 40, 32, 42, 34, 38, 30, 43, 35, 39, 31, 41, 33, 37, 1, 0, 51, 47, 49, 45, 50, 46, 48), (2, 104, 100, 108, 98, 106, 102, 110, 97, 105, 101, 109, 99, 107, 103, 111, 6, 74, 70, 78, 68, 76, 72, 80, 67, 75, 71, 79, 69, 77, 73, 81, 4, 48, 46, 50, 45, 49, 47, 51, 0, 22, 18, 26, 16, 24, 20, 28, 15, 23, 19, 27, 17, 25, 21, 29), (7, 89, 85, 93, 83, 91, 87, 95, 82, 90, 86, 94, 84, 92, 88, 96, 3, 11, 9, 13, 8, 12, 10, 14, 1, 37, 33, 41, 31, 39, 35, 43, 30, 38, 34, 42, 32, 40, 36, 44, 5, 59, 55, 63, 53, 61, 57, 65, 52, 60, 56, 64, 54, 62, 58, 66)])
_uv = me_cube_009.uv_layers.new(name='UVMap')
_uv.uv.foreach_set('vector', [0.369, 0.6423, 0.3769, 0.3119, 0.3952, 0.3129, 0.4136, 0.3139, 0.4319, 0.3148, 0.4503, 0.3158, 0.4687, 0.3168, 0.487, 0.3178, 0.5054, 0.3188, 0.5237, 0.3198, 0.5159, 0.6502, 0.5067, 0.6497, 0.4975, 0.6492, 0.4883, 0.6487, 0.4792, 0.6482, 0.47, 0.6477, 0.4608, 0.6472, 0.4516, 0.6468, 0.4424, 0.6463, 0.4333, 0.6458, 0.4241, 0.6453, 0.4149, 0.6448, 0.4057, 0.6443, 0.3965, 0.6438, 0.3874, 0.6433, 0.3782, 0.6428, 0.5159, 0.6502, 0.5237, 0.3198, 0.5329, 0.3202, 0.5421, 0.3207, 0.5513, 0.3212, 0.5604, 0.3217, 0.5696, 0.3222, 0.5788, 0.3227, 0.588, 0.3232, 0.5972, 0.3237, 0.6063, 0.3242, 0.6155, 0.3247, 0.6247, 0.3252, 0.6339, 0.3256, 0.6431, 0.3261, 0.6522, 0.3266, 0.6614, 0.3271, 0.6706, 0.3276, 0.6627, 0.6581, 0.6536, 0.6576, 0.6444, 0.6571, 0.6352, 0.6566, 0.626, 0.6561, 0.6168, 0.6556, 0.6077, 0.6551, 0.5985, 0.6546, 0.5893, 0.6541, 0.5801, 0.6536, 0.5709, 0.6531, 0.5618, 0.6527, 0.5526, 0.6522, 0.5434, 0.6517, 0.5342, 0.6512, 0.5251, 0.6507, 0.6627, 0.6581, 0.6706, 0.3276, 0.6798, 0.3281, 0.689, 0.3286, 0.6981, 0.3291, 0.7073, 0.3296, 0.7165, 0.3301, 0.7257, 0.3306, 0.7348, 0.3311, 0.744, 0.3315, 0.7532, 0.332, 0.7624, 0.3325, 0.7716, 0.333, 0.7807, 0.3335, 0.7899, 0.334, 0.7991, 0.3345, 0.8083, 0.335, 0.8175, 0.3355, 0.8096, 0.6659, 0.8004, 0.6654, 0.7912, 0.6649, 0.7821, 0.6644, 0.7729, 0.6639, 0.7637, 0.6635, 0.7545, 0.663, 0.7453, 0.6625, 0.7362, 0.662, 0.727, 0.6615, 0.7178, 0.661, 0.7086, 0.6605, 0.6995, 0.66, 0.6903, 0.6595, 0.6811, 0.659, 0.6719, 0.6585, 0.8096, 0.6659, 0.8175, 0.3355, 0.8266, 0.336, 0.8358, 0.3365, 0.845, 0.3369, 0.8542, 0.3374, 0.8634, 0.3379, 0.8725, 0.3384, 0.8817, 0.3389, 0.8909, 0.3394, 0.9001, 0.3399, 0.9092, 0.3404, 0.9184, 0.3409, 0.9276, 0.3414, 0.9368, 0.3419, 0.946, 0.3424, 0.9551, 0.3428, 0.9643, 0.3433, 0.9565, 0.6738, 0.9381, 0.6728, 0.9197, 0.6718, 0.9014, 0.6708, 0.883, 0.6698, 0.8647, 0.6689, 0.8463, 0.6679, 0.828, 0.6669, 0.6549, 0.9885, 0.6554, 0.9678, 0.6559, 0.9472, 0.6564, 0.9265, 0.6568, 0.9059, 0.6573, 0.8852, 0.6578, 0.8646, 0.6583, 0.8439, 0.6588, 0.8233, 0.6593, 0.8026, 0.6598, 0.782, 0.6603, 0.7613, 0.6608, 0.7407, 0.6613, 0.72, 0.6618, 0.6994, 0.6622, 0.6787, 0.6627, 0.6581, 0.6719, 0.6585, 0.6811, 0.659, 0.6903, 0.6595, 0.6995, 0.66, 0.7086, 0.6605, 0.7178, 0.661, 0.727, 0.6615, 0.7362, 0.662, 0.7453, 0.6625, 0.7545, 0.663, 0.7637, 0.6635, 0.7729, 0.6639, 0.7821, 0.6644, 0.7912, 0.6649, 0.8004, 0.6654, 0.8096, 0.6659, 0.8086, 0.7072, 0.8076, 0.7485, 0.8067, 0.7898, 0.8057, 0.8311, 0.8047, 0.8724, 0.8037, 0.9137, 0.8027, 0.955, 0.8017, 0.9964, 0.7926, 0.9959, 0.7834, 0.9954, 0.7742, 0.9949, 0.765, 0.9944, 0.7558, 0.9939, 0.7467, 0.9934, 0.7375, 0.9929, 0.7283, 0.9924, 0.7191, 0.9919, 0.71, 0.9914, 0.7008, 0.991, 0.6916, 0.9905, 0.6824, 0.99, 0.6732, 0.9895, 0.6641, 0.989, 0.6706, 0.3276, 0.6711, 0.307, 0.6716, 0.2863, 0.6721, 0.2657, 0.6726, 0.245, 0.6731, 0.2244, 0.6735, 0.2037, 0.674, 0.183, 0.6745, 0.1624, 0.675, 0.1417, 0.6755, 0.1211, 0.676, 0.1004, 0.6765, 0.07978, 0.677, 0.05913, 0.6775, 0.03848, 0.678, 0.01783, 0.6785, -0.002826, 0.6968, -0.001843, 0.7152, -0.0008609, 0.7335, 0.0001216, 0.7519, 0.001104, 0.7702, 0.002087, 0.7886, 0.003069, 0.807, 0.004051, 0.8253, 0.005034, 0.8248, 0.02569, 0.8243, 0.04634, 0.8238, 0.06699, 0.8234, 0.08764, 0.8229, 0.1083, 0.8224, 0.1289, 0.8219, 0.1496, 0.8214, 0.1703, 0.8209, 0.1909, 0.8204, 0.2116, 0.8199, 0.2322, 0.8194, 0.2529, 0.8189, 0.2735, 0.8184, 0.2942, 0.818, 0.3148, 0.8175, 0.3355, 0.8083, 0.335, 0.7991, 0.3345, 0.7899, 0.334, 0.7807, 0.3335, 0.7716, 0.333, 0.7624, 0.3325, 0.7532, 0.332, 0.744, 0.3315, 0.7348, 0.3311, 0.7257, 0.3306, 0.7165, 0.3301, 0.7073, 0.3296, 0.6981, 0.3291, 0.689, 0.3286, 0.6798, 0.3281])
me_cube_009.materials.append(mat_material_005)
me_cube_009.use_remesh_preserve_volume = False
me_cube_009.use_remesh_preserve_attributes = False
me_cube_009.use_mirror_vertex_groups = False
me_cube_009.update()
me_cube_010 = bpy.data.meshes.new('Cube.010')
me_cube_010.from_pydata([(-0.08201, -0.08204, 0.4001), (-0.082, -0.08203, 0.4062), (-0.06461, 0.05164, 0.4017), (-0.06367, 0.04945, 0.407), (0.06727, -0.06242, 0.4007), (0.06683, -0.06216, 0.4069), (0.0792, 0.07962, 0.3998), (0.07912, 0.07956, 0.4058), (-0.06854, -0.01621, 0.4038), (-0.06723, 0.01527, 0.4054), (-0.07501, -0.04781, 0.4071), (-0.06311, 0.0332, 0.4038), (-0.07327, -0.03145, 0.4053), (-0.06435, -0.0008416, 0.405), (-0.0774, -0.06439, 0.4069), (-0.06949, -0.01521, 0.3991), (-0.07555, -0.04748, 0.4011), (-0.06833, 0.01737, 0.3996), (-0.07784, -0.06432, 0.4008), (-0.06458, -1.64e-05, 0.4008), (-0.07352, -0.03066, 0.4001), (-0.06457, 0.03526, 0.3984), (-0.08076, -0.07356, 0.4002), (-0.06666, -0.006895, 0.3993), (-0.07488, -0.03947, 0.4009), (-0.06499, 0.02621, 0.3984), (-0.0761, -0.05561, 0.4011), (-0.06599, 0.006996, 0.4014), (-0.07194, -0.02284, 0.3998), (-0.06361, 0.04281, 0.4005), (-0.006818, -0.07405, 0.4008), (-0.04414, -0.07712, 0.4029), (0.03102, -0.06486, 0.4043), (-0.06325, -0.07989, 0.4054), (0.01304, -0.07134, 0.4017), (-0.0258, -0.07419, 0.4049), (0.04969, -0.06322, 0.4039), (-0.07257, -0.08085, 0.4062), (0.003016, -0.07315, 0.4), (-0.03497, -0.07525, 0.4033), (0.04007, -0.06303, 0.4033), (-0.05378, -0.07903, 0.4034), (0.02248, -0.06887, 0.4043), (-0.0168, -0.07406, 0.4037), (0.05932, -0.06422, 0.4058), (-0.006815, -0.07391, 0.3952), (0.0311, -0.06511, 0.3989), (-0.04429, -0.0771, 0.3972), (0.04984, -0.06383, 0.3982), (-0.02582, -0.0739, 0.3993), (0.013, -0.07116, 0.3961), (-0.06325, -0.07988, 0.3993), (0.07072, 0.006044, 0.4058), (0.06943, -0.02615, 0.4045), (0.07542, 0.04402, 0.4047), (0.06873, -0.04454, 0.4067), (0.0727, 0.02588, 0.403), (0.06787, -0.00954, 0.4033), (0.07841, 0.06206, 0.406), (0.06724, -0.05298, 0.407), (0.07484, 0.01682, 0.4039), (0.06842, -0.01825, 0.4038), (0.07825, 0.05341, 0.4062), (0.06921, -0.03538, 0.4058), (0.07436, 0.03557, 0.4028), (0.06772, -0.001393, 0.4047), (0.07845, 0.07057, 0.4059), (0.07098, 0.0059, 0.4004), (0.07691, 0.04446, 0.3986), (0.06971, -0.02625, 0.3994), (0.07854, 0.06215, 0.4), (0.06835, -0.00949, 0.3984), (0.07526, 0.02698, 0.3968), (0.06915, -0.0447, 0.4005), (0.07854, 0.07065, 0.3998), (0.06786, -0.001468, 0.3998), (0.07582, 0.03606, 0.3967), (0.06937, -0.03541, 0.4001), (0.07837, 0.05341, 0.4), (0.06958, -0.01825, 0.3989), (0.07533, 0.01684, 0.3978), (0.06757, -0.05318, 0.4008), (0.008215, 0.06404, 0.4099), (0.04282, 0.07225, 0.4037), (-0.02572, 0.05968, 0.4087), (0.06172, 0.07288, 0.4056), (-0.01008, 0.0603, 0.4098), (0.02561, 0.06898, 0.4086), (-0.04421, 0.05686, 0.4064), (0.07026, 0.07648, 0.406), (-0.0009558, 0.06214, 0.41), (0.03387, 0.07208, 0.4047), (-0.03435, 0.05903, 0.4074), (0.05213, 0.07165, 0.404), (-0.01847, 0.05861, 0.4103), (0.01716, 0.066, 0.4099), (-0.05505, 0.05199, 0.4068), (0.007982, 0.06507, 0.4042), (-0.02631, 0.06115, 0.4029), (0.04283, 0.07318, 0.3979), (-0.04502, 0.05813, 0.4005), (0.02562, 0.0696, 0.4025), (-0.01037, 0.06156, 0.4043), (0.06179, 0.07352, 0.3997), (-0.0555, 0.05365, 0.4014), (0.017, 0.0669, 0.404), (-0.01885, 0.06014, 0.4046), (0.05207, 0.0726, 0.3981), (-0.03493, 0.06073, 0.4014), (0.03403, 0.0723, 0.3989), (-0.001222, 0.06326, 0.4044), (0.07032, 0.07701, 0.4)], [], [(0, 1, 14, 10, 12, 8, 13, 9, 11, 3, 2, 29, 21, 25, 17, 27, 19, 23, 15, 28, 20, 24, 16, 26, 18, 22), (2, 3, 96, 88, 92, 84, 94, 86, 90, 82, 95, 87, 91, 83, 93, 85, 89, 7, 6, 111, 103, 107, 99, 109, 101, 105, 97, 110, 102, 106, 98, 108, 100, 104), (6, 7, 66, 58, 62, 54, 64, 56, 60, 52, 65, 57, 61, 53, 63, 55, 59, 5, 4, 81, 73, 77, 69, 79, 71, 75, 67, 80, 72, 76, 68, 78, 70, 74), (4, 5, 44, 36, 40, 32, 42, 34, 38, 30, 43, 35, 39, 31, 41, 33, 37, 1, 0, 51, 47, 49, 45, 50, 46, 48), (2, 104, 100, 108, 98, 106, 102, 110, 97, 105, 101, 109, 99, 107, 103, 111, 6, 74, 70, 78, 68, 76, 72, 80, 67, 75, 71, 79, 69, 77, 73, 81, 4, 48, 46, 50, 45, 49, 47, 51, 0, 22, 18, 26, 16, 24, 20, 28, 15, 23, 19, 27, 17, 25, 21, 29), (7, 89, 85, 93, 83, 91, 87, 95, 82, 90, 86, 94, 84, 92, 88, 96, 3, 11, 9, 13, 8, 12, 10, 14, 1, 37, 33, 41, 31, 39, 35, 43, 30, 38, 34, 42, 32, 40, 36, 44, 5, 59, 55, 63, 53, 61, 57, 65, 52, 60, 56, 64, 54, 62, 58, 66)])
_uv = me_cube_010.uv_layers.new(name='UVMap')
_uv.uv.foreach_set('vector', [0.375, 0.0, 0.625, 0.0, 0.625, 0.03125, 0.625, 0.0625, 0.625, 0.09375, 0.625, 0.125, 0.625, 0.1562, 0.625, 0.1875, 0.625, 0.2188, 0.625, 0.25, 0.375, 0.25, 0.375, 0.2344, 0.375, 0.2188, 0.375, 0.2031, 0.375, 0.1875, 0.375, 0.1719, 0.375, 0.1562, 0.375, 0.1406, 0.375, 0.125, 0.375, 0.1094, 0.375, 0.09375, 0.375, 0.07812, 0.375, 0.0625, 0.375, 0.04688, 0.375, 0.03125, 0.375, 0.01562, 0.375, 0.25, 0.625, 0.25, 0.625, 0.2656, 0.625, 0.2812, 0.625, 0.2969, 0.625, 0.3125, 0.625, 0.3281, 0.625, 0.3438, 0.625, 0.3594, 0.625, 0.375, 0.625, 0.3906, 0.625, 0.4062, 0.625, 0.4219, 0.625, 0.4375, 0.625, 0.4531, 0.625, 0.4688, 0.625, 0.4844, 0.625, 0.5, 0.375, 0.5, 0.375, 0.4844, 0.375, 0.4688, 0.375, 0.4531, 0.375, 0.4375, 0.375, 0.4219, 0.375, 0.4062, 0.375, 0.3906, 0.375, 0.375, 0.375, 0.3594, 0.375, 0.3438, 0.375, 0.3281, 0.375, 0.3125, 0.375, 0.2969, 0.375, 0.2812, 0.375, 0.2656, 0.375, 0.5, 0.625, 0.5, 0.625, 0.5156, 0.625, 0.5312, 0.625, 0.5469, 0.625, 0.5625, 0.625, 0.5781, 0.625, 0.5938, 0.625, 0.6094, 0.625, 0.625, 0.625, 0.6406, 0.625, 0.6562, 0.625, 0.6719, 0.625, 0.6875, 0.625, 0.7031, 0.625, 0.7188, 0.625, 0.7344, 0.625, 0.75, 0.375, 0.75, 0.375, 0.7344, 0.375, 0.7188, 0.375, 0.7031, 0.375, 0.6875, 0.375, 0.6719, 0.375, 0.6562, 0.375, 0.6406, 0.375, 0.625, 0.375, 0.6094, 0.375, 0.5938, 0.375, 0.5781, 0.375, 0.5625, 0.375, 0.5469, 0.375, 0.5312, 0.375, 0.5156, 0.375, 0.75, 0.625, 0.75, 0.625, 0.7656, 0.625, 0.7812, 0.625, 0.7969, 0.625, 0.8125, 0.625, 0.8281, 0.625, 0.8438, 0.625, 0.8594, 0.625, 0.875, 0.625, 0.8906, 0.625, 0.9062, 0.625, 0.9219, 0.625, 0.9375, 0.625, 0.9531, 0.625, 0.9688, 0.625, 0.9844, 0.625, 1.0, 0.375, 1.0, 0.375, 0.9688, 0.375, 0.9375, 0.375, 0.9062, 0.375, 0.875, 0.375, 0.8438, 0.375, 0.8125, 0.375, 0.7812, 0.125, 0.5, 0.1406, 0.5, 0.1562, 0.5, 0.1719, 0.5, 0.1875, 0.5, 0.2031, 0.5, 0.2188, 0.5, 0.2344, 0.5, 0.25, 0.5, 0.2656, 0.5, 0.2812, 0.5, 0.2969, 0.5, 0.3125, 0.5, 0.3281, 0.5, 0.3438, 0.5, 0.3594, 0.5, 0.375, 0.5, 0.375, 0.5156, 0.375, 0.5312, 0.375, 0.5469, 0.375, 0.5625, 0.375, 0.5781, 0.375, 0.5938, 0.375, 0.6094, 0.375, 0.625, 0.375, 0.6406, 0.375, 0.6562, 0.375, 0.6719, 0.375, 0.6875, 0.375, 0.7031, 0.375, 0.7188, 0.375, 0.7344, 0.375, 0.75, 0.3438, 0.75, 0.3125, 0.75, 0.2812, 0.75, 0.25, 0.75, 0.2188, 0.75, 0.1875, 0.75, 0.1562, 0.75, 0.125, 0.75, 0.125, 0.7344, 0.125, 0.7188, 0.125, 0.7031, 0.125, 0.6875, 0.125, 0.6719, 0.125, 0.6562, 0.125, 0.6406, 0.125, 0.625, 0.125, 0.6094, 0.125, 0.5938, 0.125, 0.5781, 0.125, 0.5625, 0.125, 0.5469, 0.125, 0.5312, 0.125, 0.5156, 0.625, 0.5, 0.6406, 0.5, 0.6562, 0.5, 0.6719, 0.5, 0.6875, 0.5, 0.7031, 0.5, 0.7188, 0.5, 0.7344, 0.5, 0.75, 0.5, 0.7656, 0.5, 0.7812, 0.5, 0.7969, 0.5, 0.8125, 0.5, 0.8281, 0.5, 0.8438, 0.5, 0.8594, 0.5, 0.875, 0.5, 0.875, 0.5312, 0.875, 0.5625, 0.875, 0.5938, 0.875, 0.625, 0.875, 0.6562, 0.875, 0.6875, 0.875, 0.7188, 0.875, 0.75, 0.8594, 0.75, 0.8438, 0.75, 0.8281, 0.75, 0.8125, 0.75, 0.7969, 0.75, 0.7812, 0.75, 0.7656, 0.75, 0.75, 0.75, 0.7344, 0.75, 0.7188, 0.75, 0.7031, 0.75, 0.6875, 0.75, 0.6719, 0.75, 0.6562, 0.75, 0.6406, 0.75, 0.625, 0.75, 0.625, 0.7344, 0.625, 0.7188, 0.625, 0.7031, 0.625, 0.6875, 0.625, 0.6719, 0.625, 0.6562, 0.625, 0.6406, 0.625, 0.625, 0.625, 0.6094, 0.625, 0.5938, 0.625, 0.5781, 0.625, 0.5625, 0.625, 0.5469, 0.625, 0.5312, 0.625, 0.5156])
me_cube_010.materials.append(mat_material_005)
me_cube_010.use_remesh_preserve_volume = False
me_cube_010.use_remesh_preserve_attributes = False
me_cube_010.use_mirror_vertex_groups = False
me_cube_010.update()
me_cube_011 = bpy.data.meshes.new('Cube.011')
me_cube_011.from_pydata([(-0.08201, -0.08204, 0.4001), (-0.082, -0.08203, 0.4062), (-0.06461, 0.05164, 0.4017), (-0.06367, 0.04945, 0.407), (0.06727, -0.06242, 0.4007), (0.06683, -0.06216, 0.4069), (0.0792, 0.07962, 0.3998), (0.07912, 0.07956, 0.4058), (-0.06854, -0.01621, 0.4038), (-0.06723, 0.01527, 0.4054), (-0.07501, -0.04781, 0.4071), (-0.06311, 0.0332, 0.4038), (-0.07327, -0.03145, 0.4053), (-0.06435, -0.0008416, 0.405), (-0.0774, -0.06439, 0.4069), (-0.06949, -0.01521, 0.3991), (-0.07555, -0.04748, 0.4011), (-0.06833, 0.01737, 0.3996), (-0.07784, -0.06432, 0.4008), (-0.06458, -1.64e-05, 0.4008), (-0.07352, -0.03066, 0.4001), (-0.06457, 0.03526, 0.3984), (-0.08076, -0.07356, 0.4002), (-0.06666, -0.006895, 0.3993), (-0.07488, -0.03947, 0.4009), (-0.06499, 0.02621, 0.3984), (-0.0761, -0.05561, 0.4011), (-0.06599, 0.006996, 0.4014), (-0.07194, -0.02284, 0.3998), (-0.06361, 0.04281, 0.4005), (-0.006818, -0.07405, 0.4008), (-0.04414, -0.07712, 0.4029), (0.03102, -0.06486, 0.4043), (-0.06325, -0.07989, 0.4054), (0.01304, -0.07134, 0.4017), (-0.0258, -0.07419, 0.4049), (0.04969, -0.06322, 0.4039), (-0.07257, -0.08085, 0.4062), (0.003016, -0.07315, 0.4), (-0.03497, -0.07525, 0.4033), (0.04007, -0.06303, 0.4033), (-0.05378, -0.07903, 0.4034), (0.02248, -0.06887, 0.4043), (-0.0168, -0.07406, 0.4037), (0.05932, -0.06422, 0.4058), (-0.006815, -0.07391, 0.3952), (0.0311, -0.06511, 0.3989), (-0.04429, -0.0771, 0.3972), (0.04984, -0.06383, 0.3982), (-0.02582, -0.0739, 0.3993), (0.013, -0.07116, 0.3961), (-0.06325, -0.07988, 0.3993), (0.07072, 0.006044, 0.4058), (0.06943, -0.02615, 0.4045), (0.07542, 0.04402, 0.4047), (0.06873, -0.04454, 0.4067), (0.0727, 0.02588, 0.403), (0.06787, -0.00954, 0.4033), (0.07841, 0.06206, 0.406), (0.06724, -0.05298, 0.407), (0.07484, 0.01682, 0.4039), (0.06842, -0.01825, 0.4038), (0.07825, 0.05341, 0.4062), (0.06921, -0.03538, 0.4058), (0.07436, 0.03557, 0.4028), (0.06772, -0.001393, 0.4047), (0.07845, 0.07057, 0.4059), (0.07098, 0.0059, 0.4004), (0.07691, 0.04446, 0.3986), (0.06971, -0.02625, 0.3994), (0.07854, 0.06215, 0.4), (0.06835, -0.00949, 0.3984), (0.07526, 0.02698, 0.3968), (0.06915, -0.0447, 0.4005), (0.07854, 0.07065, 0.3998), (0.06786, -0.001468, 0.3998), (0.07582, 0.03606, 0.3967), (0.06937, -0.03541, 0.4001), (0.07837, 0.05341, 0.4), (0.06958, -0.01825, 0.3989), (0.07533, 0.01684, 0.3978), (0.06757, -0.05318, 0.4008), (0.008215, 0.06404, 0.4099), (0.04282, 0.07225, 0.4037), (-0.02572, 0.05968, 0.4087), (0.06172, 0.07288, 0.4056), (-0.01008, 0.0603, 0.4098), (0.02561, 0.06898, 0.4086), (-0.04421, 0.05686, 0.4064), (0.07026, 0.07648, 0.406), (-0.0009558, 0.06214, 0.41), (0.03387, 0.07208, 0.4047), (-0.03435, 0.05903, 0.4074), (0.05213, 0.07165, 0.404), (-0.01847, 0.05861, 0.4103), (0.01716, 0.066, 0.4099), (-0.05505, 0.05199, 0.4068), (0.007982, 0.06507, 0.4042), (-0.02631, 0.06115, 0.4029), (0.04283, 0.07318, 0.3979), (-0.04502, 0.05813, 0.4005), (0.02562, 0.0696, 0.4025), (-0.01037, 0.06156, 0.4043), (0.06179, 0.07352, 0.3997), (-0.0555, 0.05365, 0.4014), (0.017, 0.0669, 0.404), (-0.01885, 0.06014, 0.4046), (0.05207, 0.0726, 0.3981), (-0.03493, 0.06073, 0.4014), (0.03403, 0.0723, 0.3989), (-0.001222, 0.06326, 0.4044), (0.07032, 0.07701, 0.4)], [], [(0, 1, 14, 10, 12, 8, 13, 9, 11, 3, 2, 29, 21, 25, 17, 27, 19, 23, 15, 28, 20, 24, 16, 26, 18, 22), (2, 3, 96, 88, 92, 84, 94, 86, 90, 82, 95, 87, 91, 83, 93, 85, 89, 7, 6, 111, 103, 107, 99, 109, 101, 105, 97, 110, 102, 106, 98, 108, 100, 104), (6, 7, 66, 58, 62, 54, 64, 56, 60, 52, 65, 57, 61, 53, 63, 55, 59, 5, 4, 81, 73, 77, 69, 79, 71, 75, 67, 80, 72, 76, 68, 78, 70, 74), (4, 5, 44, 36, 40, 32, 42, 34, 38, 30, 43, 35, 39, 31, 41, 33, 37, 1, 0, 51, 47, 49, 45, 50, 46, 48), (2, 104, 100, 108, 98, 106, 102, 110, 97, 105, 101, 109, 99, 107, 103, 111, 6, 74, 70, 78, 68, 76, 72, 80, 67, 75, 71, 79, 69, 77, 73, 81, 4, 48, 46, 50, 45, 49, 47, 51, 0, 22, 18, 26, 16, 24, 20, 28, 15, 23, 19, 27, 17, 25, 21, 29), (7, 89, 85, 93, 83, 91, 87, 95, 82, 90, 86, 94, 84, 92, 88, 96, 3, 11, 9, 13, 8, 12, 10, 14, 1, 37, 33, 41, 31, 39, 35, 43, 30, 38, 34, 42, 32, 40, 36, 44, 5, 59, 55, 63, 53, 61, 57, 65, 52, 60, 56, 64, 54, 62, 58, 66)])
_uv = me_cube_011.uv_layers.new(name='UVMap')
_uv.uv.foreach_set('vector', [0.5491, 0.6243, 0.4542, 0.8713, 0.4405, 0.8595, 0.4268, 0.8476, 0.4131, 0.8358, 0.3993, 0.8239, 0.3856, 0.812, 0.3719, 0.8002, 0.3582, 0.7883, 0.3444, 0.7765, 0.4393, 0.5294, 0.4461, 0.5354, 0.453, 0.5413, 0.4599, 0.5472, 0.4667, 0.5531, 0.4736, 0.5591, 0.4804, 0.565, 0.4873, 0.5709, 0.4942, 0.5768, 0.501, 0.5828, 0.5079, 0.5887, 0.5148, 0.5946, 0.5216, 0.6005, 0.5285, 0.6065, 0.5353, 0.6124, 0.5422, 0.6183, 0.4393, 0.5294, 0.3444, 0.7765, 0.3376, 0.7706, 0.3307, 0.7646, 0.3239, 0.7587, 0.317, 0.7528, 0.3101, 0.7468, 0.3033, 0.7409, 0.2964, 0.735, 0.2895, 0.7291, 0.2827, 0.7231, 0.2758, 0.7172, 0.2689, 0.7113, 0.2621, 0.7054, 0.2552, 0.6994, 0.2484, 0.6935, 0.2415, 0.6876, 0.2346, 0.6816, 0.3295, 0.4346, 0.3363, 0.4405, 0.3432, 0.4464, 0.3501, 0.4524, 0.3569, 0.4583, 0.3638, 0.4642, 0.3706, 0.4702, 0.3775, 0.4761, 0.3844, 0.482, 0.3912, 0.4879, 0.3981, 0.4939, 0.405, 0.4998, 0.4118, 0.5057, 0.4187, 0.5116, 0.4255, 0.5176, 0.4324, 0.5235, 0.3295, 0.4346, 0.2346, 0.6816, 0.2278, 0.6757, 0.2209, 0.6698, 0.214, 0.6639, 0.2072, 0.6579, 0.2003, 0.652, 0.1935, 0.6461, 0.1866, 0.6402, 0.1797, 0.6342, 0.1729, 0.6283, 0.166, 0.6224, 0.1591, 0.6165, 0.1523, 0.6105, 0.1454, 0.6046, 0.1386, 0.5987, 0.1317, 0.5927, 0.1248, 0.5868, 0.2197, 0.3398, 0.2265, 0.3457, 0.2334, 0.3516, 0.2403, 0.3575, 0.2471, 0.3635, 0.254, 0.3694, 0.2608, 0.3753, 0.2677, 0.3812, 0.2746, 0.3872, 0.2814, 0.3931, 0.2883, 0.399, 0.2952, 0.405, 0.302, 0.4109, 0.3089, 0.4168, 0.3157, 0.4227, 0.3226, 0.4287, 0.2197, 0.3398, 0.1248, 0.5868, 0.118, 0.5809, 0.1111, 0.575, 0.1042, 0.569, 0.09738, 0.5631, 0.09052, 0.5572, 0.08366, 0.5513, 0.07679, 0.5453, 0.06993, 0.5394, 0.06307, 0.5335, 0.05621, 0.5275, 0.04934, 0.5216, 0.04248, 0.5157, 0.03562, 0.5098, 0.02875, 0.5038, 0.02189, 0.4979, 0.01503, 0.492, 0.1099, 0.2449, 0.1236, 0.2568, 0.1373, 0.2686, 0.151, 0.2805, 0.1648, 0.2923, 0.1785, 0.3042, 0.1922, 0.3161, 0.2059, 0.3279, 0.4243, 0.1875, 0.4184, 0.203, 0.4124, 0.2184, 0.4065, 0.2339, 0.4006, 0.2493, 0.3947, 0.2647, 0.3887, 0.2802, 0.3828, 0.2956, 0.3769, 0.3111, 0.371, 0.3265, 0.365, 0.3419, 0.3591, 0.3574, 0.3532, 0.3728, 0.3472, 0.3883, 0.3413, 0.4037, 0.3354, 0.4192, 0.3295, 0.4346, 0.3226, 0.4287, 0.3157, 0.4227, 0.3089, 0.4168, 0.302, 0.4109, 0.2952, 0.405, 0.2883, 0.399, 0.2814, 0.3931, 0.2746, 0.3872, 0.2677, 0.3812, 0.2608, 0.3753, 0.254, 0.3694, 0.2471, 0.3635, 0.2403, 0.3575, 0.2334, 0.3516, 0.2265, 0.3457, 0.2197, 0.3398, 0.2315, 0.3089, 0.2434, 0.278, 0.2552, 0.2471, 0.2671, 0.2162, 0.2789, 0.1854, 0.2908, 0.1545, 0.3026, 0.1236, 0.3145, 0.0927, 0.3214, 0.09863, 0.3282, 0.1046, 0.3351, 0.1105, 0.3419, 0.1164, 0.3488, 0.1223, 0.3557, 0.1283, 0.3625, 0.1342, 0.3694, 0.1401, 0.3763, 0.146, 0.3831, 0.152, 0.39, 0.1579, 0.3968, 0.1638, 0.4037, 0.1698, 0.4106, 0.1757, 0.4174, 0.1816, 0.2346, 0.6816, 0.2287, 0.6971, 0.2228, 0.7125, 0.2169, 0.728, 0.2109, 0.7434, 0.205, 0.7589, 0.1991, 0.7743, 0.1931, 0.7897, 0.1872, 0.8052, 0.1813, 0.8206, 0.1754, 0.8361, 0.1694, 0.8515, 0.1635, 0.8669, 0.1576, 0.8824, 0.1517, 0.8978, 0.1457, 0.9133, 0.1398, 0.9287, 0.1261, 0.9169, 0.1124, 0.905, 0.09863, 0.8931, 0.0849, 0.8813, 0.07118, 0.8694, 0.05745, 0.8576, 0.04373, 0.8457, 0.03, 0.8339, 0.03593, 0.8184, 0.04185, 0.803, 0.04778, 0.7876, 0.05371, 0.7721, 0.05964, 0.7567, 0.06556, 0.7412, 0.07149, 0.7258, 0.07742, 0.7103, 0.08334, 0.6949, 0.08927, 0.6795, 0.0952, 0.664, 0.1011, 0.6486, 0.1071, 0.6331, 0.113, 0.6177, 0.1189, 0.6023, 0.1248, 0.5868, 0.1317, 0.5927, 0.1386, 0.5987, 0.1454, 0.6046, 0.1523, 0.6105, 0.1591, 0.6165, 0.166, 0.6224, 0.1729, 0.6283, 0.1797, 0.6342, 0.1866, 0.6402, 0.1935, 0.6461, 0.2003, 0.652, 0.2072, 0.6579, 0.214, 0.6639, 0.2209, 0.6698, 0.2278, 0.6757])
me_cube_011.materials.append(mat_material_005)
me_cube_011.use_remesh_preserve_volume = False
me_cube_011.use_remesh_preserve_attributes = False
me_cube_011.use_mirror_vertex_groups = False
me_cube_011.update()

# ---- objects
ob_cube = bpy.data.objects.new('Cube', me_cube_001)
ob_cube_001 = bpy.data.objects.new('Cube.001', me_cube_002)
ob_cube_002 = bpy.data.objects.new('Cube.002', me_cube_003)
ob_cube_003 = bpy.data.objects.new('Cube.003', me_cube_004)
ob_cube_004 = bpy.data.objects.new('Cube.004', me_cube_005)
ob_cube_005 = bpy.data.objects.new('Cube.005', me_cube_006)
ob_cube_006 = bpy.data.objects.new('Cube.006', me_cube_007)
ob_cube_007 = bpy.data.objects.new('Cube.007', me_cube_008)
ob_cube_008 = bpy.data.objects.new('Cube.008', me_cube_009)
ob_cube_009 = bpy.data.objects.new('Cube.009', me_cube_010)
ob_cube_010 = bpy.data.objects.new('Cube.010', me_cube_011)

# ---- transforms, parenting, visibility, modifiers, constraints
ob_cube.location = (0.0, 0.0, 0.0)
ob_cube.lineart.crease_threshold = 0.0
ob_cube_001.location = (-0.01388, -0.0337, 0.01279)
ob_cube_001.lineart.crease_threshold = 0.0
ob_cube_002.location = (0.02974, 0.009764, 0.02332)
ob_cube_002.rotation_euler = (-0.1815, -0.0, 1.258)
ob_cube_002.lineart.crease_threshold = 0.0
ob_cube_003.location = (-0.1083, -0.07048, 0.02895)
ob_cube_003.rotation_euler = (0.05055, -0.0, 1.077)
ob_cube_003.lineart.crease_threshold = 0.0
ob_cube_004.location = (-0.0168, -0.07214, 0.03785)
ob_cube_004.rotation_euler = (0.1393, 0.06743, 0.0)
ob_cube_004.lineart.crease_threshold = 0.0
ob_cube_005.location = (-0.05686, -0.06188, 0.04715)
ob_cube_005.rotation_euler = (-0.1895, -0.2199, -0.05402)
ob_cube_005.lineart.crease_threshold = 0.0
ob_cube_006.location = (0.06882, -0.003363, 0.0354)
ob_cube_006.rotation_euler = (0.04884, 0.02563, 1.088)
ob_cube_006.lineart.crease_threshold = 0.0
ob_cube_007.location = (-0.1214, 0.1424, 0.01368)
ob_cube_007.rotation_euler = (0.07336, -0.002886, -0.6115)
ob_cube_007.lineart.crease_threshold = 0.0
ob_cube_008.location = (-0.06096, 0.1599, 0.02329)
ob_cube_008.lineart.crease_threshold = 0.0
ob_cube_009.location = (-0.1462, -0.08862, 0.03875)
ob_cube_009.rotation_euler = (0.1657, 0.01085, -0.7222)
ob_cube_009.lineart.crease_threshold = 0.0
ob_cube_010.location = (-0.06401, 0.08371, 0.05337)
ob_cube_010.rotation_euler = (-0.2733, -0.03743, -1.096)
ob_cube_010.lineart.crease_threshold = 0.0

# ---- collection membership
col_collection.objects.link(ob_cube)
col_collection.objects.link(ob_cube_001)
col_collection.objects.link(ob_cube_002)
col_collection.objects.link(ob_cube_003)
col_collection.objects.link(ob_cube_004)
col_collection.objects.link(ob_cube_005)
col_collection.objects.link(ob_cube_006)
col_collection.objects.link(ob_cube_007)
col_collection.objects.link(ob_cube_008)
col_collection.objects.link(ob_cube_009)
col_collection.objects.link(ob_cube_010)

# ---- scene / render settings (as saved in the file)
scene.frame_start = 1; scene.frame_end = 250; scene.frame_set(1)
scene.render.engine = 'BLENDER_EEVEE_NEXT'
scene.cycles.use_denoising = False
scene.cycles.samples = 128
scene.cycles.sampling_pattern = 'TABULATED_SOBOL'
scene.cycles.use_adaptive_sampling = False
scene.cycles.use_light_tree = False
scene.view_settings.view_transform = 'Filmic'
bpy.context.view_layer.update()

# ---- added for rendering (the .blend has no active camera and no usable light): camera, sun
cam_auto = bpy.data.cameras.new('AutoCamera')
cam_auto.lens = 50.0
cam_auto.sensor_width = 36.0
cam_auto.clip_end = 1000.0
ob_auto_camera = bpy.data.objects.new('AutoCamera', cam_auto)
scene.collection.objects.link(ob_auto_camera)
ob_auto_camera.location = (0.61615, -0.800895, 0.96708)
ob_auto_camera.rotation_euler = (1.09748, -7.21219e-08, 0.694738)
scene.camera = ob_auto_camera
light_auto_sun = bpy.data.lights.new('AutoSun', 'SUN')
light_auto_sun.energy = 3.0
light_auto_sun.angle = 0.0523599
ob_auto_sun = bpy.data.objects.new('AutoSun', light_auto_sun)
scene.collection.objects.link(ob_auto_sun)
ob_auto_sun.rotation_euler = (0.872665, 0.174533, 0.523599)
bpy.context.view_layer.update()
